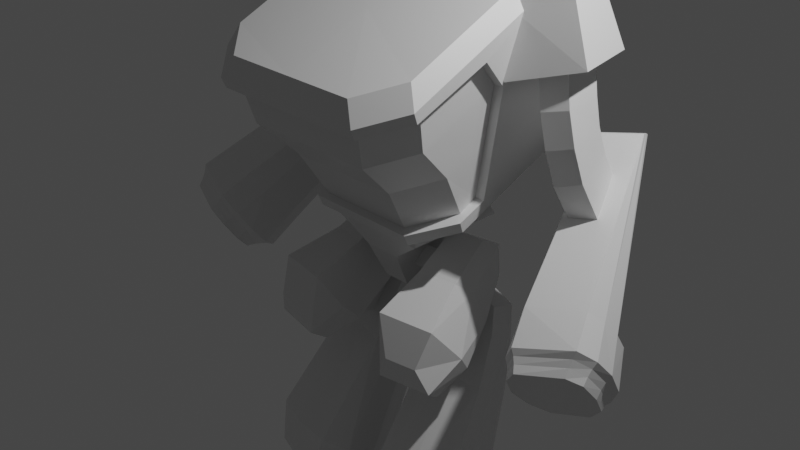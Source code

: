# Source: Robit.blend  (saved by Blender 2.92.15; exported with 4.5.12 LTS)
import bpy
from mathutils import Matrix  # noqa: F401  (used for matrix-valued properties, if any)

bpy.ops.wm.read_factory_settings(use_empty=True)
scene = bpy.context.scene
scene.name = 'Scene'

# ---- collections
col_collection = bpy.data.collections.new('Collection'); scene.collection.children.link(col_collection)

# ---- materials (node trees are filled in below, after node groups)
mat_material = bpy.data.materials.new('Material')
mat_material.alpha_threshold = 0.0
mat_material.use_transparent_shadow = False
mat_material.line_color = (0.0, 0.0, 0.0, 1.0)

# ---- material node trees
mat_material.use_nodes = True; mat_material.node_tree.nodes.clear()
_N = mat_material.node_tree.nodes; _L = mat_material.node_tree.links
n0 = _N.new('ShaderNodeOutputMaterial'); n0.name = 'Material Output'; n0.location = (300, 300)
n1 = _N.new('ShaderNodeBsdfPrincipled'); n1.name = 'Principled BSDF'; n1.location = (10, 300)
n1.distribution = 'GGX'
n1.subsurface_method = 'BURLEY'
n1.inputs[2].default_value = 0.4
n1.inputs[3].default_value = 1.45
n1.inputs[27].default_value = (0.0, 0.0, 0.0, 1.0)
n1.inputs[28].default_value = 1.0
_L.new(n1.outputs[0], n0.inputs[0])
n0.is_active_output = True

# ---- world
world_world = bpy.data.worlds.new('World'); scene.world = world_world
world_world.use_nodes = True; world_world.node_tree.nodes.clear()
_N = world_world.node_tree.nodes; _L = world_world.node_tree.links
n0 = _N.new('ShaderNodeOutputWorld'); n0.name = 'World Output'; n0.location = (300, 300)
n1 = _N.new('ShaderNodeBackground'); n1.name = 'Background'; n1.location = (10, 300)
n1.inputs[0].default_value = (0.05088, 0.05088, 0.05088, 1.0)
_L.new(n1.outputs[0], n0.inputs[0])
n0.is_active_output = True
world_world.color = (0.05088, 0.05088, 0.05088)
world_world.use_sun_shadow = False
world_world.sun_shadow_jitter_overblur = 0.0

# ---- cameras
cam_camera = bpy.data.cameras.new('Camera')
cam_camera.clip_end = 100.0
cam_camera.ortho_scale = 7.314

# ---- lights
light_light = bpy.data.lights.new('Light', 'POINT')
light_light.transmission_factor = 0.0
light_light.energy = 1000.0
light_light.shadow_soft_size = 0.1
light_light.shadow_maximum_resolution = 0.006
light_light.use_absolute_resolution = True

# ---- meshes
me_cube = bpy.data.meshes.new('Cube')
me_cube.from_pydata([(1.169, 0.5189, 2.675), (1.018, 0.135, 0.5062), (0.9763, 1.029, 2.379), (1.233, 0.7411, 2.193), (0.564, 2.421, 3.568), (0.3146, 2.43, 2.511), (0.2114, -0.2356, -0.2706), (0.548, -0.3129, -0.02158), (0.2114, 0.7551, -0.2706), (0.548, 0.8323, -0.02158), (0.482, 0.7634, 0.1437), (0.482, -0.2439, 0.1437), (0.1571, -0.03338, -0.6818), (0.1571, 0.5528, -0.6818), (0.5555, -0.5425, -1.437), (0.6693, -0.813, -0.9958), (0.3625, 0.5348, -0.5376), (0.4045, 0.3665, -0.07714), (1.026, -0.4581, -1.437), (1.013, -0.7514, -0.9958), (0.8323, 0.619, -0.5376), (0.7759, 0.4116, -0.1017), (0.0, 0.7551, -0.2706), (0.0, 0.8323, -0.02158), (0.0, -0.2356, -0.2706), (0.0, -0.3129, -0.02158), (0.0, 0.7634, 0.1437), (0.0, -0.2439, 0.1437), (0.0, 0.5528, -0.6818), (0.0, -0.03338, -0.6818), (1.265e-17, 1.356, 0.8973), (-2.571e-17, -1.329, 1.826), (1.265e-17, -0.4787, 0.1006), (0.0, 0.5189, 2.675), (2.573e-17, 2.43, 2.511), (5.305e-17, 2.421, 3.568), (0.4583, -0.08952, -3.261), (0.5643, -0.7709, -3.059), (0.3485, 0.862, -1.356), (0.3039, 0.4619, -0.7498), (0.9805, -0.01144, -3.263), (1.139, -0.6618, -3.073), (0.7356, 0.9667, -1.294), (0.8731, 0.5106, -0.8697), (0.3697, -0.2285, -1.229), (0.474, -0.7097, -0.604), (1.091, -0.09914, -1.229), (1.083, -0.6035, -0.6133), (0.3172, 0.6359, -1.968), (0.335, -0.02192, -1.587), (0.8801, 0.7409, -1.958), (1.067, 0.1196, -1.598), (0.311, 0.1218, -3.036), (1.271, -0.6006, -2.588), (0.3944, -0.7866, -2.581), (1.04, 0.2455, -3.027), (0.4174, -1.525, -4.14), (0.4334, -0.9295, -3.392), (0.09339, 0.281, -4.14), (0.2468, 0.1102, -3.392), (1.567, -1.319, -4.14), (1.345, -0.766, -3.392), (1.243, 0.4872, -4.14), (1.158, 0.2737, -3.392), (0.3813, -1.615, -3.999), (0.0281, 0.3532, -3.999), (1.279, 0.5776, -3.999), (1.632, -1.391, -3.999), (0.7256, -0.704, -3.572), (0.6919, -0.5696, -2.513), (0.6818, -0.1949, -3.621), (0.648, -0.06048, -2.562), (0.9712, -0.6123, -3.572), (0.9374, -0.4778, -2.513), (0.9273, -0.1031, -3.621), (0.8936, 0.03128, -2.562), (0.4826, 0.6403, -1.5), (0.7172, -0.6672, -1.181), (0.469, 0.7164, -1.177), (0.7036, -0.5911, -0.8586), (0.6643, 0.6728, -1.496), (0.8989, -0.6347, -1.177), (0.6507, 0.7489, -1.174), (0.8852, -0.5586, -0.8551), (2.134, -0.6853, -0.2422), (1.437, 1.264, 1.004), (2.106, -0.05767, -1.064), (1.483, 1.347, 0.4187), (2.695, -0.5108, -0.09241), (1.874, 1.387, 1.086), (2.48, 0.4595, -0.6204), (1.787, 1.464, 0.4908), (2.276, -0.2513, -1.069), (2.245, -0.7749, -0.4198), (2.62, -0.1262, -1.0), (2.681, -0.6256, -0.3211), (1.225, 0.1098, 1.733), (1.004, 0.1776, 2.467), (1.009, 1.076, 1.733), (0.8381, 0.9204, 2.467), (1.917, 0.3816, 1.934), (1.66, 0.448, 2.59), (1.751, 1.124, 1.934), (1.542, 0.9756, 2.59), (1.787, 0.4604, 0.4504), (1.383, 0.3703, 1.959), (1.669, 0.9873, 0.4504), (1.266, 0.8971, 1.959), (2.057, 0.5274, 0.5237), (1.654, 0.4373, 2.032), (1.939, 1.054, 0.5237), (1.536, 0.9641, 2.032), (0.05917, 0.03752, -0.4476), (0.05917, 0.2025, -0.2826), (0.05917, 0.2025, -0.6125), (0.05917, 0.3674, -0.4476), (0.462, 0.03752, -0.4476), (0.462, 0.2025, -0.2826), (0.462, 0.2025, -0.6125), (0.462, 0.3674, -0.4476), (1.272, -0.1742, 1.991), (0.5723, 2.541, 3.519), (5.305e-17, 2.541, 3.519), (-2.571e-17, -1.404, 1.6), (1.29, 0.5893, 2.513), (1.0, 1.356, 0.8973), (-5.305e-17, 1.41, 1.379), (-1.49e-08, -0.5306, 0.22), (-2.571e-17, -1.358, 1.494), (0.774, 1.41, 1.381), (-2.571e-17, -1.256, 1.537), (1.265e-17, -0.4547, 0.2522), (1.162, -0.1742, 1.991), (0.9089, 0.135, 0.5062), (0.7914, -1.329, 1.826), (1.169, -0.9682, 1.982), (1.0, -0.1255, 0.254), (0.6234, -0.4787, 0.1006), (0.9132, -1.404, 1.6), (1.29, -1.045, 1.756), (1.013, -0.1744, 0.3706), (0.6325, -0.5306, 0.22), (1.278, -0.997, 1.645), (0.9034, -1.358, 1.494), (0.8209, -1.256, 1.537), (1.183, -0.8816, 1.693), (0.5571, -0.4547, 0.2522), (0.9247, -0.0821, 0.4097), (0.4591, 2.421, 3.238), (2.912e-17, 2.421, 3.23), (1.207, 0.1258, 1.681), (-3.489e-17, -1.146, 1.124), (1.098, 0.1258, 1.681), (0.7537, -1.146, 1.124), (1.118, -0.7726, 1.281), (1.108, 1.07, 1.499), (0.3947, 2.526, 2.976), (5.568e-17, 2.526, 2.976), (1.021, -0.371, 0.8896), (1.113, 0.1304, 1.094), (0.8769, 1.247, 1.783), (-1.308e-18, -0.7441, 0.7325), (1.003, 0.1304, 1.094), (0.6554, -0.7441, 0.7325), (1.29, -0.2279, 2.134), (1.169, -0.2247, 2.328), (-1.286e-17, -0.4049, 2.25), (0.389, -0.3131, -3.264), (0.2752, 0.6736, -1.156), (0.854, 0.8186, -1.158), (1.143, -0.2102, -3.227), (1.032, 0.5041, -1.814), (0.2465, 0.3607, -1.813), (0.159, -0.249, -2.899), (1.296, -0.02608, -2.901), (0.428, -0.6064, -3.206), (0.2595, 0.6316, -0.7654), (0.8919, 0.7733, -0.9359), (1.195, -0.4638, -3.164), (1.08, 0.3213, -1.71), (0.2678, 0.1615, -1.701), (0.2046, -0.5661, -2.719), (1.372, -0.3689, -2.722), (0.5386, 0.9474, -1.325), (0.4748, 0.5355, -0.6912), (0.6965, 0.02979, -3.29), (0.8493, -0.7486, -3.081), (0.6941, 0.06843, -1.583), (0.5874, 0.7537, -1.984), (0.8438, -0.7489, -2.569), (0.6724, 0.2339, -3.114), (0.5738, 0.7271, -1.133), (0.4535, 0.7209, -0.6925), (0.3392, 0.2769, -1.136), (0.7976, 0.8879, -1.558), (0.3357, 0.8334, -1.59), (0.9709, 0.3899, -1.103), (0.9238, 0.6956, -1.415), (0.264, 0.5567, -1.416), (0.9983, 0.6134, -1.202), (0.2858, 0.4109, -1.243), (0.565, 0.887, -1.613), (0.5444, 0.3067, -1.096), (1.716, 0.2862, 0.8246), (1.535, 0.2526, 1.501), (1.424, 0.7805, 1.483), (1.564, 0.7944, 0.9253), (1.695, 0.8466, 1.552), (1.828, 0.863, 1.018), (1.806, 0.3187, 1.571), (1.98, 0.3549, 0.9177), (1.631, 0.2379, 1.164), (1.5, 0.7559, 1.205), (1.767, 0.8233, 1.287), (1.899, 0.3053, 1.246), (0.3541, -0.6281, -3.191), (0.5245, -0.8351, -3.009), (1.212, -0.1749, -3.218), (1.02, 0.06025, -3.259), (0.6839, 0.1091, -3.288), (0.8622, -0.8096, -3.036), (0.3949, -0.03551, -3.255), (0.3111, -0.3061, -3.258), (1.272, -0.4595, -3.146), (1.199, -0.7099, -3.029), (0.7769, -0.2383, -3.268), (0.3817, -0.2868, -3.171), (0.8322, -0.5436, -3.187), (0.4207, -0.58, -3.114), (1.135, -0.1839, -3.135), (1.188, -0.4375, -3.071), (0.6892, 0.05612, -3.198), (0.842, -0.7222, -2.989), (0.557, -0.7446, -2.966), (0.9732, 0.01489, -3.17), (0.451, -0.0632, -3.168), (1.131, -0.6354, -2.98), (0.5383, -0.7725, -1.27), (0.3679, 0.5034, -0.1813), (0.8376, 0.5877, -0.1813), (1.122, -0.6677, -1.27), (1.186, -0.2869, -0.9985), (0.3765, -0.4482, -1.015), (0.4517, -0.1438, -0.3673), (0.97, 0.293, -0.9046), (0.3465, 0.1811, -0.9046), (0.8668, -0.06981, -0.378), (0.9221, 0.1331, -0.5304), (0.3906, 0.02655, -0.57), (1.921, -0.4681, -0.662), (1.368, 1.28, 0.8857), (2.69, 0.0685, -0.1905), (1.828, 1.417, 0.9635), (2.068, -0.5743, -0.794), (2.812, -0.3318, -0.6098), (1.393, 1.234, 0.7156), (2.647, 0.2482, -0.4132), (2.771, -0.1818, -0.8288), (1.938, -0.2812, -0.8894), (1.843, 1.384, 0.8065), (2.133, -0.3998, -0.974), (2.642, 0.1397, -0.9602), (1.942, 0.3165, -0.6578), (2.795, 0.01999, -0.7056), (1.407, 1.247, 0.5482), (2.359, 0.4337, -0.6215), (1.342, 1.346, 0.9518), (1.85, 1.481, 1.049), (2.841, -0.1773, -0.4223), (2.509, 0.1985, -0.3703), (2.599, 0.06128, -0.1867), (1.832, 1.396, 0.6406), (1.859, 1.442, 1.074), (2.119, -0.7136, -0.582), (1.381, 1.311, 0.9833), (2.804, -0.3539, -0.2209), (2.788, -0.504, -0.405), (1.994, -0.5928, -0.4539), (1.874, -0.2756, -0.2262), (2.002, -0.3766, -0.01243), (2.557, -0.2123, 0.1021), (2.646, -0.07473, -0.022), (2.69, 0.0685, -0.1905), (1.836, -0.1211, -0.3549), (1.794, 0.07212, -0.5132), (2.62, -0.02998, -0.9743), (2.216, -0.1792, -1.053), (2.208, -0.7292, -0.3588), (2.678, -0.5733, -0.2424), (2.809, -0.2736, -0.54), (2.766, -0.1081, -0.7792), (2.069, -0.3507, -0.9329), (2.024, -0.5272, -0.7401), (2.082, -0.6591, -0.534), (2.781, -0.4443, -0.3392), (2.162, -0.1172, -1.051), (2.173, -0.6997, -0.3023), (2.626, 0.0547, -0.9608), (2.682, -0.536, -0.1697), (2.817, -0.2241, -0.4802), (2.773, -0.04367, -0.7398), (2.008, -0.3123, -0.9054), (1.977, -0.4926, -0.6978), (2.043, -0.6198, -0.493), (2.785, -0.3961, -0.2805)], [], [(1, 140, 136, 125), (141, 127, 32, 137), (122, 35, 4, 121), (157, 149, 148, 156), (2, 148, 121, 124), (22, 23, 9, 8), (8, 9, 7, 6), (25, 7, 11, 27), (7, 9, 10, 11), (28, 13, 12, 29), (8, 6, 12, 13), (22, 8, 13, 28), (248, 243, 17, 238), (238, 17, 21, 239), (241, 47, 19, 240), (240, 19, 15, 237), (44, 46, 18, 14), (47, 45, 15, 19), (6, 24, 29, 12), (9, 23, 26, 10), (10, 26, 27, 11), (6, 7, 25, 24), (160, 129, 5, 156), (164, 165, 135, 139), (138, 134, 31, 123), (200, 193, 39, 176), (192, 184, 43, 177), (182, 53, 224, 223), (186, 37, 233, 232), (190, 55, 218, 219), (189, 54, 216, 220), (246, 243, 45, 47), (245, 244, 46, 44), (247, 246, 47, 241), (237, 15, 45, 242), (202, 193, 49, 187), (201, 194, 50, 188), (199, 196, 51, 179), (181, 54, 49, 180), (215, 216, 54, 181), (187, 49, 54, 189), (188, 50, 55, 190), (179, 51, 53, 182), (64, 57, 59, 65), (65, 59, 63, 66), (66, 63, 61, 67), (67, 61, 57, 64), (58, 62, 60, 56), (63, 59, 57, 61), (60, 67, 64, 56), (62, 66, 67, 60), (58, 65, 66, 62), (56, 64, 65, 58), (68, 69, 71, 70), (70, 71, 75, 74), (74, 75, 73, 72), (72, 73, 69, 68), (116, 117, 113, 112), (76, 77, 79, 78), (78, 79, 83, 82), (82, 83, 81, 80), (80, 81, 77, 76), (114, 115, 119, 118), (284, 255, 264), (262, 87, 91, 265), (281, 272, 89, 280), (280, 89, 85, 279), (286, 285, 94, 92), (272, 274, 85, 89), (273, 276, 95, 93), (291, 286, 92, 260), (294, 288, 95, 276), (288, 287, 93, 95), (96, 97, 99, 98), (98, 99, 103, 102), (102, 103, 101, 100), (100, 101, 97, 96), (98, 102, 100, 96), (103, 99, 97, 101), (204, 105, 107, 205), (205, 107, 111, 207), (207, 111, 109, 209), (209, 109, 105, 204), (114, 118, 116, 112), (119, 115, 113, 117), (140, 1, 133, 147), (33, 0, 4, 35), (149, 122, 121, 148), (152, 132, 145, 154), (159, 1, 125, 155), (30, 125, 136, 137, 32), (128, 143, 138, 123), (127, 141, 146, 131), (153, 144, 130, 151), (120, 142, 145, 132), (143, 128, 130, 144), (150, 120, 132, 152), (143, 144, 145, 142), (134, 138, 139, 135), (163, 146, 147, 158), (136, 140, 141, 137), (142, 139, 138, 143), (140, 147, 146, 141), (165, 166, 31, 134, 135), (125, 30, 126, 129), (155, 125, 129, 160), (144, 153, 154, 145), (159, 150, 152, 162), (163, 153, 151, 161), (120, 150, 3), (162, 152, 154, 158), (129, 126, 34, 5), (34, 157, 156, 5), (133, 162, 158, 147), (146, 163, 161, 131), (1, 159, 162, 133), (153, 163, 158, 154), (150, 159, 155, 3), (0, 33, 166, 165), (160, 156, 148, 2), (124, 0, 165, 164), (124, 164, 120, 3), (2, 124, 3), (142, 120, 164, 139), (0, 124, 121, 4), (3, 155, 160, 2), (50, 171, 174, 55), (221, 222, 173, 52), (52, 173, 172, 48), (194, 197, 171, 50), (175, 167, 226, 228), (55, 174, 217, 218), (183, 191, 169, 42), (195, 198, 168, 38), (171, 179, 182, 174), (222, 215, 181, 173), (173, 181, 180, 172), (197, 199, 179, 171), (41, 186, 232, 236), (174, 182, 223, 217), (191, 192, 177, 169), (198, 200, 176, 168), (168, 176, 192, 191), (185, 40, 234, 231), (38, 168, 191, 183), (170, 178, 230, 229), (48, 188, 190, 52), (51, 187, 189, 53), (195, 201, 188, 48), (196, 202, 187, 51), (53, 189, 220, 224), (52, 190, 219, 221), (36, 185, 231, 235), (176, 39, 184, 192), (43, 184, 202, 196), (38, 183, 201, 195), (172, 180, 200, 198), (169, 177, 199, 197), (48, 172, 198, 195), (42, 169, 197, 194), (177, 43, 196, 199), (183, 42, 194, 201), (184, 39, 193, 202), (180, 49, 193, 200), (108, 210, 203, 104), (214, 209, 204, 211), (110, 208, 210, 108), (213, 207, 209, 214), (106, 206, 208, 110), (212, 205, 207, 213), (104, 203, 206, 106), (211, 204, 205, 212), (203, 211, 212, 206), (206, 212, 213, 208), (208, 213, 214, 210), (210, 214, 211, 203), (175, 37, 216, 215), (170, 40, 218, 217), (40, 185, 219, 218), (37, 186, 220, 216), (36, 167, 222, 221), (178, 170, 217, 223), (167, 175, 215, 222), (41, 178, 223, 224), (185, 36, 221, 219), (186, 41, 224, 220), (227, 232, 233, 228), (231, 225, 226, 235), (225, 227, 228, 226), (229, 230, 227, 225), (234, 229, 225, 231), (230, 236, 232, 227), (37, 175, 228, 233), (178, 41, 236, 230), (167, 36, 235, 226), (40, 170, 229, 234), (14, 237, 242, 44), (244, 247, 241, 46), (18, 240, 237, 14), (46, 241, 240, 18), (16, 238, 239, 20), (245, 248, 238, 16), (44, 242, 248, 245), (20, 239, 247, 244), (239, 21, 246, 247), (16, 20, 244, 245), (21, 17, 243, 246), (242, 45, 243, 248), (290, 289, 254, 257), (293, 292, 253, 273), (260, 257, 254, 253), (259, 255, 250, 252), (269, 259, 252, 270), (274, 266, 250, 85), (269, 271, 259), (271, 264, 255, 259), (92, 94, 257, 260), (285, 290, 257, 94), (292, 291, 260, 253), (283, 250, 255, 284), (262, 265, 90, 261, 86), (90, 256, 263, 261), (90, 265, 269, 256), (252, 250, 266, 267), (251, 270, 252, 267, 282), (91, 87, 264, 271), (256, 251, 268, 263), (258, 262, 86), (256, 269, 270, 251), (249, 283, 284, 258), (249, 277, 278, 283), (265, 91, 271, 269), (283, 278, 250), (287, 293, 273, 93), (289, 294, 276, 254), (253, 254, 276, 273), (267, 266, 274, 272), (282, 267, 272, 281), (88, 280, 279, 84), (275, 281, 280, 88), (268, 282, 281, 275), (268, 251, 282), (84, 279, 278, 277), (85, 250, 278, 279), (258, 284, 262), (262, 284, 264, 87), (299, 304, 294, 289), (296, 303, 293, 287), (302, 301, 291, 292), (297, 300, 290, 285), (303, 302, 292, 293), (300, 299, 289, 290), (298, 296, 287, 288), (304, 298, 288, 294), (301, 295, 286, 291), (295, 297, 285, 286), (86, 261, 297, 295), (258, 86, 295, 301), (275, 88, 298, 304), (88, 84, 296, 298), (263, 268, 299, 300), (277, 249, 302, 303), (261, 263, 300, 297), (249, 258, 301, 302), (84, 277, 303, 296), (268, 275, 304, 299)])
_uv = me_cube.uv_layers.new(name='UVMap')
_uv.uv.foreach_set('vector', [0.3895, 0.5147, 0.3895, 0.6635, 0.375, 0.7019, 0.375, 0.5, 0.3896, 0.7913, 0.3897, 0.8609, 0.375, 0.875, 0.375, 0.7971, 0.6029, 0.375, 0.6247, 0.375, 0.6258, 0.5, 0.6029, 0.5, 0.4599, 0.375, 0.5449, 0.375, 0.5449, 0.5, 0.4599, 0.5, 0.5422, 0.5, 0.5449, 0.5, 0.6029, 0.5, 0.6029, 0.5, 0.375, 0.375, 0.625, 0.375, 0.625, 0.5, 0.375, 0.5, 0.375, 0.5, 0.625, 0.5, 0.625, 0.75, 0.375, 0.75, 0.625, 0.875, 0.625, 0.75, 0.625, 0.75, 0.625, 0.875, 0.625, 0.75, 0.625, 0.5, 0.625, 0.5, 0.625, 0.75, 0.25, 0.5, 0.375, 0.5, 0.375, 0.75, 0.25, 0.75, 0.375, 0.5, 0.375, 0.75, 0.375, 0.75, 0.375, 0.5, 0.375, 0.375, 0.375, 0.5, 0.375, 0.5, 0.375, 0.375, 0.5, 0.125, 0.625, 0.125, 0.625, 0.25, 0.5, 0.25, 0.5, 0.25, 0.625, 0.25, 0.625, 0.5, 0.5, 0.5, 0.5, 0.75, 0.625, 0.75, 0.625, 0.75, 0.5, 0.75, 0.5, 0.75, 0.625, 0.75, 0.625, 1.0, 0.5, 1.0, 0.125, 0.75, 0.375, 0.75, 0.375, 0.75, 0.125, 0.75, 0.625, 0.75, 0.875, 0.75, 0.875, 0.75, 0.625, 0.75, 0.375, 0.75, 0.375, 0.875, 0.375, 0.875, 0.375, 0.75, 0.625, 0.5, 0.625, 0.375, 0.625, 0.375, 0.625, 0.5, 0.625, 0.5, 0.75, 0.5, 0.75, 0.75, 0.625, 0.75, 0.375, 0.75, 0.625, 0.75, 0.625, 0.875, 0.375, 0.875, 0.4533, 0.5, 0.3645, 0.5, 0.375, 0.5, 0.4599, 0.5, 0.6029, 0.6005, 0.6365, 0.5936, 0.6338, 0.6872, 0.6029, 0.7011, 0.6029, 0.7865, 0.63, 0.7823, 0.625, 0.875, 0.6029, 0.875, 0.5625, 0.217, 0.6253, 0.2171, 0.625, 0.25, 0.5625, 0.25, 0.5625, 0.375, 0.625, 0.375, 0.625, 0.5, 0.5625, 0.5, 0.5625, 0.75, 0.625, 0.75, 0.625, 0.75, 0.5625, 0.75, 0.6089, 0.8743, 0.6087, 0.9726, 0.6087, 0.9726, 0.6089, 0.8743, 0.25, 0.75, 0.375, 0.75, 0.375, 0.75, 0.25, 0.75, 0.75, 0.75, 0.875, 0.75, 0.875, 0.75, 0.75, 0.75, 0.625, 0.625, 0.875, 0.625, 0.875, 0.75, 0.625, 0.75, 0.125, 0.625, 0.375, 0.625, 0.375, 0.75, 0.125, 0.75, 0.5, 0.625, 0.625, 0.625, 0.625, 0.75, 0.5, 0.75, 0.5, 0.0, 0.625, 0.0, 0.625, 0.0, 0.5, 0.0, 0.75, 0.533, 0.8733, 0.533, 0.8707, 0.5845, 0.75, 0.5845, 0.25, 0.533, 0.375, 0.533, 0.375, 0.5845, 0.25, 0.5845, 0.5625, 0.533, 0.6285, 0.533, 0.6339, 0.5845, 0.5625, 0.5845, 0.5625, 0.0, 0.625, 0.0, 0.6257, 0.1658, 0.5625, 0.1655, 0.5625, 0.0, 0.625, 0.0, 0.625, 0.0, 0.5625, 0.0, 0.75, 0.5845, 0.8707, 0.5845, 0.875, 0.75, 0.75, 0.75, 0.25, 0.5845, 0.375, 0.5845, 0.375, 0.75, 0.25, 0.75, 0.5625, 0.5845, 0.6339, 0.5845, 0.625, 0.75, 0.5625, 0.75, 0.375, 0.0, 0.625, 0.0, 0.625, 0.25, 0.375, 0.25, 0.375, 0.25, 0.625, 0.25, 0.625, 0.5, 0.375, 0.5, 0.375, 0.5, 0.625, 0.5, 0.625, 0.75, 0.375, 0.75, 0.375, 0.75, 0.625, 0.75, 0.625, 1.0, 0.375, 1.0, 0.125, 0.5, 0.375, 0.5, 0.375, 0.75, 0.125, 0.75, 0.625, 0.5, 0.875, 0.5, 0.875, 0.75, 0.625, 0.75, 0.375, 0.75, 0.375, 0.75, 0.375, 1.0, 0.375, 1.0, 0.375, 0.5, 0.375, 0.5, 0.375, 0.75, 0.375, 0.75, 0.375, 0.25, 0.375, 0.25, 0.375, 0.5, 0.375, 0.5, 0.375, 0.0, 0.375, 0.0, 0.375, 0.25, 0.375, 0.25, 0.375, 0.0, 0.625, 0.0, 0.625, 0.25, 0.375, 0.25, 0.375, 0.25, 0.625, 0.25, 0.625, 0.5, 0.375, 0.5, 0.375, 0.5, 0.625, 0.5, 0.625, 0.75, 0.375, 0.75, 0.375, 0.75, 0.625, 0.75, 0.625, 1.0, 0.375, 1.0, 0.375, 0.0, 0.625, 0.0, 0.625, 0.25, 0.375, 0.25, 0.375, 0.0, 0.625, 0.0, 0.625, 0.25, 0.375, 0.25, 0.375, 0.25, 0.625, 0.25, 0.625, 0.5, 0.375, 0.5, 0.375, 0.5, 0.625, 0.5, 0.625, 0.75, 0.375, 0.75, 0.375, 0.75, 0.625, 0.75, 0.625, 1.0, 0.375, 1.0, 0.375, 0.5, 0.625, 0.5, 0.625, 0.75, 0.375, 0.75, 0.4435, 0.1704, 0.6103, 0.141, 0.6046, 0.1955, 0.492, 0.3284, 0.5989, 0.3115, 0.5989, 0.5, 0.4144, 0.5007, 0.4222, 0.7031, 0.6233, 0.734, 0.625, 0.75, 0.4225, 0.75, 0.4225, 0.75, 0.625, 0.75, 0.625, 0.9732, 0.4225, 0.9891, 0.375, 0.25, 0.375, 0.5, 0.375, 0.5, 0.375, 0.25, 0.6233, 0.734, 0.8611, 0.7335, 0.8482, 0.75, 0.625, 0.75, 0.125, 0.6958, 0.375, 0.6958, 0.375, 0.75, 0.125, 0.75, 0.375, 0.1792, 0.375, 0.25, 0.375, 0.25, 0.375, 0.1792, 0.375, 0.6958, 0.375, 0.75, 0.375, 0.75, 0.375, 0.6958, 0.375, 0.75, 0.375, 1.0, 0.375, 1.0, 0.375, 0.75, 0.375, 0.0, 0.625, 0.0, 0.625, 0.25, 0.375, 0.25, 0.375, 0.25, 0.625, 0.25, 0.625, 0.5, 0.375, 0.5, 0.375, 0.5, 0.625, 0.5, 0.625, 0.75, 0.375, 0.75, 0.375, 0.75, 0.625, 0.75, 0.625, 1.0, 0.375, 1.0, 0.125, 0.5, 0.375, 0.5, 0.375, 0.75, 0.125, 0.75, 0.625, 0.5, 0.875, 0.5, 0.875, 0.75, 0.625, 0.75, 0.5417, 0.0, 0.625, 0.0, 0.625, 0.25, 0.5417, 0.25, 0.5417, 0.25, 0.625, 0.25, 0.625, 0.5, 0.5417, 0.5, 0.5417, 0.5, 0.625, 0.5, 0.625, 0.75, 0.5417, 0.75, 0.5417, 0.75, 0.625, 0.75, 0.625, 1.0, 0.5417, 1.0, 0.125, 0.5, 0.375, 0.5, 0.375, 0.75, 0.125, 0.75, 0.625, 0.5, 0.875, 0.5, 0.875, 0.75, 0.625, 0.75, 0.3895, 0.6635, 0.3895, 0.5147, 0.3895, 0.5147, 0.3895, 0.652, 0.75, 0.5, 0.6392, 0.5, 0.6258, 0.5, 0.75, 0.5, 0.5449, 0.375, 0.6029, 0.375, 0.6029, 0.5, 0.5449, 0.5, 0.5378, 0.5147, 0.5884, 0.5147, 0.5884, 0.6488, 0.5378, 0.6496, 0.4636, 0.5147, 0.3895, 0.5147, 0.375, 0.5, 0.4599, 0.5, 0.25, 0.5, 0.375, 0.5, 0.375, 0.7019, 0.3279, 0.75, 0.25, 0.75, 0.5882, 0.8632, 0.5885, 0.7834, 0.6029, 0.7865, 0.6029, 0.875, 0.3897, 0.8609, 0.3896, 0.7913, 0.3896, 0.7949, 0.3897, 0.8609, 0.5377, 0.788, 0.5883, 0.7857, 0.5882, 0.8632, 0.5377, 0.8626, 0.5884, 0.5147, 0.5885, 0.6626, 0.5884, 0.6488, 0.5884, 0.5147, 0.5885, 0.7834, 0.5882, 0.8632, 0.5882, 0.8632, 0.5883, 0.7857, 0.5378, 0.5147, 0.5884, 0.5147, 0.5884, 0.5147, 0.5378, 0.5147, 0.5885, 0.7834, 0.5883, 0.7857, 0.5884, 0.6488, 0.5885, 0.6626, 0.63, 0.7823, 0.6029, 0.7865, 0.6029, 0.7011, 0.6338, 0.6872, 0.4637, 0.7915, 0.3896, 0.7949, 0.3895, 0.652, 0.4636, 0.6508, 0.375, 0.7019, 0.3895, 0.6635, 0.3896, 0.7913, 0.375, 0.7971, 0.5885, 0.6626, 0.6029, 0.7011, 0.6029, 0.7865, 0.5885, 0.7834, 0.3895, 0.6635, 0.3895, 0.652, 0.3896, 0.7949, 0.3896, 0.7913, 0.6365, 0.5936, 0.75, 0.6151, 0.75, 0.7301, 0.6704, 0.7355, 0.6338, 0.6872, 0.375, 0.5, 0.25, 0.5, 0.25, 0.5, 0.3645, 0.5, 0.4599, 0.5, 0.375, 0.5, 0.3645, 0.5, 0.4533, 0.5, 0.5883, 0.7857, 0.5377, 0.788, 0.5378, 0.6496, 0.5884, 0.6488, 0.4636, 0.5147, 0.5378, 0.5147, 0.5378, 0.5147, 0.4636, 0.5147, 0.4637, 0.7915, 0.5377, 0.788, 0.5377, 0.8626, 0.4637, 0.8617, 0.5884, 0.5147, 0.5378, 0.5147, 0.5578, 0.5, 0.4636, 0.5147, 0.5378, 0.5147, 0.5378, 0.6496, 0.4636, 0.6508, 0.3645, 0.5, 0.25, 0.5, 0.25, 0.5, 0.375, 0.5, 0.375, 0.375, 0.4599, 0.375, 0.4599, 0.5, 0.375, 0.5, 0.3895, 0.5147, 0.4636, 0.5147, 0.4636, 0.6508, 0.3895, 0.652, 0.3896, 0.7949, 0.4637, 0.7915, 0.4637, 0.8617, 0.3897, 0.8609, 0.3895, 0.5147, 0.4636, 0.5147, 0.4636, 0.5147, 0.3895, 0.5147, 0.5377, 0.788, 0.4637, 0.7915, 0.4636, 0.6508, 0.5378, 0.6496, 0.5378, 0.5147, 0.4636, 0.5147, 0.4599, 0.5, 0.5578, 0.5, 0.6392, 0.5, 0.75, 0.5, 0.75, 0.6151, 0.6365, 0.5936, 0.4533, 0.5, 0.4599, 0.5, 0.5449, 0.5, 0.5422, 0.5, 0.6029, 0.5, 0.6392, 0.5, 0.6365, 0.5936, 0.6029, 0.6005, 0.6029, 0.5, 0.6029, 0.6005, 0.5884, 0.5147, 0.5578, 0.5, 0.5422, 0.5, 0.6029, 0.5, 0.5578, 0.5, 0.5885, 0.6626, 0.5884, 0.5147, 0.6029, 0.6005, 0.6029, 0.7011, 0.6392, 0.5, 0.6029, 0.5, 0.6029, 0.5, 0.6258, 0.5, 0.5578, 0.5, 0.4599, 0.5, 0.4533, 0.5, 0.5422, 0.5, 0.375, 0.5845, 0.5, 0.5845, 0.5, 0.75, 0.375, 0.75, 0.375, 0.0, 0.5, 0.0, 0.5, 0.0, 0.375, 0.0, 0.375, 0.0, 0.5, 0.0, 0.5, 0.1655, 0.375, 0.1655, 0.375, 0.533, 0.5, 0.533, 0.5, 0.5845, 0.375, 0.5845, 0.5596, 0.9788, 0.5024, 0.9782, 0.5024, 0.9782, 0.5596, 0.9788, 0.375, 0.75, 0.5, 0.75, 0.5, 0.75, 0.375, 0.75, 0.375, 0.375, 0.5, 0.375, 0.5, 0.5, 0.375, 0.5, 0.375, 0.217, 0.5, 0.217, 0.5, 0.25, 0.375, 0.25, 0.5, 0.5845, 0.5625, 0.5845, 0.5625, 0.75, 0.5, 0.75, 0.5, 0.0, 0.5625, 0.0, 0.5625, 0.0, 0.5, 0.0, 0.5, 0.0, 0.5625, 0.0, 0.5625, 0.1655, 0.5, 0.1655, 0.5, 0.533, 0.5625, 0.533, 0.5625, 0.5845, 0.5, 0.5845, 0.6069, 0.7761, 0.6089, 0.8743, 0.6089, 0.8743, 0.6069, 0.7761, 0.5, 0.75, 0.5625, 0.75, 0.5625, 0.75, 0.5, 0.75, 0.5, 0.375, 0.5625, 0.375, 0.5625, 0.5, 0.5, 0.5, 0.5, 0.217, 0.5625, 0.217, 0.5625, 0.25, 0.5, 0.25, 0.5, 0.25, 0.5625, 0.25, 0.5625, 0.375, 0.5, 0.375, 0.401, 0.8753, 0.4105, 0.7798, 0.4105, 0.7798, 0.401, 0.8753, 0.375, 0.25, 0.5, 0.25, 0.5, 0.375, 0.375, 0.375, 0.5042, 0.77, 0.5588, 0.7709, 0.5588, 0.7709, 0.5042, 0.77, 0.125, 0.5845, 0.25, 0.5845, 0.25, 0.75, 0.125, 0.75, 0.6339, 0.5845, 0.75, 0.5845, 0.75, 0.75, 0.625, 0.75, 0.125, 0.533, 0.25, 0.533, 0.25, 0.5845, 0.125, 0.5845, 0.6285, 0.533, 0.75, 0.533, 0.75, 0.5845, 0.6339, 0.5845, 0.625, 0.75, 0.75, 0.75, 0.75, 0.75, 0.625, 0.75, 0.125, 0.75, 0.25, 0.75, 0.25, 0.75, 0.125, 0.75, 0.4107, 0.9694, 0.401, 0.8753, 0.401, 0.8753, 0.4107, 0.9694, 0.5625, 0.25, 0.625, 0.25, 0.625, 0.375, 0.5625, 0.375, 0.625, 0.5, 0.75, 0.5, 0.75, 0.533, 0.6285, 0.533, 0.125, 0.5, 0.25, 0.5, 0.25, 0.533, 0.125, 0.533, 0.5, 0.1655, 0.5625, 0.1655, 0.5625, 0.217, 0.5, 0.217, 0.5, 0.5, 0.5625, 0.5, 0.5625, 0.533, 0.5, 0.533, 0.375, 0.1655, 0.5, 0.1655, 0.5, 0.217, 0.375, 0.217, 0.375, 0.5, 0.5, 0.5, 0.5, 0.533, 0.375, 0.533, 0.5625, 0.5, 0.625, 0.5, 0.6285, 0.533, 0.5625, 0.533, 0.25, 0.5, 0.375, 0.5, 0.375, 0.533, 0.25, 0.533, 0.75, 0.5, 0.875, 0.5, 0.8733, 0.533, 0.75, 0.533, 0.5625, 0.1655, 0.6257, 0.1658, 0.6253, 0.2171, 0.5625, 0.217, 0.375, 0.75, 0.4583, 0.75, 0.4583, 1.0, 0.375, 1.0, 0.5, 0.75, 0.5417, 0.75, 0.5417, 1.0, 0.5, 1.0, 0.375, 0.5, 0.4583, 0.5, 0.4583, 0.75, 0.375, 0.75, 0.5, 0.5, 0.5417, 0.5, 0.5417, 0.75, 0.5, 0.75, 0.375, 0.25, 0.4583, 0.25, 0.4583, 0.5, 0.375, 0.5, 0.5, 0.25, 0.5417, 0.25, 0.5417, 0.5, 0.5, 0.5, 0.375, 0.0, 0.4583, 0.0, 0.4583, 0.25, 0.375, 0.25, 0.5, 0.0, 0.5417, 0.0, 0.5417, 0.25, 0.5, 0.25, 0.4583, 0.0, 0.5, 0.0, 0.5, 0.25, 0.4583, 0.25, 0.4583, 0.25, 0.5, 0.25, 0.5, 0.5, 0.4583, 0.5, 0.4583, 0.5, 0.5, 0.5, 0.5, 0.75, 0.4583, 0.75, 0.4583, 0.75, 0.5, 0.75, 0.5, 1.0, 0.4583, 1.0, 0.5596, 0.9788, 0.6087, 0.9726, 0.625, 1.0, 0.5625, 1.0, 0.5042, 0.77, 0.4105, 0.7798, 0.375, 0.75, 0.5, 0.75, 0.4105, 0.7798, 0.401, 0.8753, 0.375, 0.875, 0.375, 0.75, 0.6087, 0.9726, 0.6089, 0.8743, 0.625, 0.875, 0.625, 1.0, 0.4107, 0.9694, 0.5024, 0.9782, 0.5, 1.0, 0.375, 1.0, 0.5588, 0.7709, 0.5042, 0.77, 0.5, 0.75, 0.5625, 0.75, 0.5024, 0.9782, 0.5596, 0.9788, 0.5625, 1.0, 0.5, 1.0, 0.6069, 0.7761, 0.5588, 0.7709, 0.5625, 0.75, 0.625, 0.75, 0.401, 0.8753, 0.4107, 0.9694, 0.375, 1.0, 0.375, 0.875, 0.6089, 0.8743, 0.6069, 0.7761, 0.625, 0.75, 0.625, 0.875, 0.5625, 0.875, 0.6089, 0.8743, 0.6087, 0.9726, 0.5596, 0.9788, 0.401, 0.8753, 0.5, 0.875, 0.5024, 0.9782, 0.4107, 0.9694, 0.5, 0.875, 0.5625, 0.875, 0.5596, 0.9788, 0.5024, 0.9782, 0.5042, 0.77, 0.5588, 0.7709, 0.5625, 0.875, 0.5, 0.875, 0.4105, 0.7798, 0.5042, 0.77, 0.5, 0.875, 0.401, 0.8753, 0.5588, 0.7709, 0.6069, 0.7761, 0.6089, 0.8743, 0.5625, 0.875, 0.6087, 0.9726, 0.5596, 0.9788, 0.5596, 0.9788, 0.6087, 0.9726, 0.5588, 0.7709, 0.6069, 0.7761, 0.6069, 0.7761, 0.5588, 0.7709, 0.5024, 0.9782, 0.4107, 0.9694, 0.4107, 0.9694, 0.5024, 0.9782, 0.4105, 0.7798, 0.5042, 0.77, 0.5042, 0.77, 0.4105, 0.7798, 0.375, 0.0, 0.5, 0.0, 0.5, 0.0, 0.375, 0.0, 0.375, 0.625, 0.5, 0.625, 0.5, 0.75, 0.375, 0.75, 0.375, 0.75, 0.5, 0.75, 0.5, 1.0, 0.375, 1.0, 0.375, 0.75, 0.5, 0.75, 0.5, 0.75, 0.375, 0.75, 0.375, 0.25, 0.5, 0.25, 0.5, 0.5, 0.375, 0.5, 0.375, 0.125, 0.5, 0.125, 0.5, 0.25, 0.375, 0.25, 0.375, 0.0, 0.5, 0.0, 0.5, 0.125, 0.375, 0.125, 0.375, 0.5, 0.5, 0.5, 0.5, 0.625, 0.375, 0.625, 0.5, 0.5, 0.625, 0.5, 0.625, 0.625, 0.5, 0.625, 0.125, 0.5, 0.375, 0.5, 0.375, 0.625, 0.125, 0.625, 0.625, 0.5, 0.875, 0.5, 0.875, 0.625, 0.625, 0.625, 0.5, 0.0, 0.625, 0.0, 0.625, 0.125, 0.5, 0.125, 0.375, 0.5708, 0.375, 0.6417, 0.375, 0.6417, 0.375, 0.5708, 0.375, 0.05417, 0.375, 0.1083, 0.375, 0.1083, 0.375, 0.05417, 0.125, 0.5708, 0.375, 0.5708, 0.375, 0.6417, 0.125, 0.6417, 0.6352, 0.6086, 0.8794, 0.6046, 0.8733, 0.6752, 0.6615, 0.6711, 0.3922, 0.5745, 0.6352, 0.6086, 0.6615, 0.6711, 0.507, 0.6433, 0.6228, 0.01508, 0.6217, 0.03205, 0.6106, 0.03547, 0.6187, 0.01437, 0.3922, 0.5745, 0.6148, 0.5543, 0.6352, 0.6086, 0.6148, 0.5543, 0.8811, 0.5484, 0.8794, 0.6046, 0.6352, 0.6086, 0.125, 0.5, 0.375, 0.5, 0.375, 0.5708, 0.125, 0.5708, 0.375, 0.5, 0.375, 0.5708, 0.375, 0.5708, 0.375, 0.5, 0.375, 0.1083, 0.375, 0.1792, 0.375, 0.1792, 0.375, 0.1083, 0.4372, 0.1283, 0.6253, 0.08724, 0.6103, 0.141, 0.4435, 0.1704, 0.4456, 0.2896, 0.4241, 0.3757, 0.3929, 0.5008, 0.375, 0.5, 0.375, 0.25, 0.3929, 0.5008, 0.3922, 0.5745, 0.375, 0.5708, 0.375, 0.5, 0.3929, 0.5008, 0.4144, 0.5007, 0.3922, 0.5745, 0.3922, 0.5745, 0.6615, 0.6711, 0.8733, 0.6752, 0.876, 0.717, 0.6217, 0.718, 0.3915, 0.6163, 0.507, 0.6433, 0.6615, 0.6711, 0.6217, 0.718, 0.4206, 0.6558, 0.5989, 0.5, 0.813, 0.4941, 0.8811, 0.5484, 0.6148, 0.5543, 0.3922, 0.5745, 0.3915, 0.6163, 0.375, 0.6417, 0.375, 0.5708, 0.3919, 0.1795, 0.4456, 0.2896, 0.375, 0.25, 0.3922, 0.5745, 0.3922, 0.5745, 0.507, 0.6433, 0.3915, 0.6163, 0.3913, 0.1383, 0.4372, 0.1283, 0.4435, 0.1704, 0.3919, 0.1795, 0.375, 0.1083, 0.375, 0.05417, 0.4142, 0.05106, 0.4213, 0.09403, 0.4144, 0.5007, 0.5989, 0.5, 0.6148, 0.5543, 0.3922, 0.5745, 0.4213, 0.09403, 0.4142, 0.05106, 0.6106, 0.03547, 0.375, 0.0, 0.375, 0.05417, 0.375, 0.05417, 0.375, 0.0, 0.375, 0.6417, 0.375, 0.6958, 0.375, 0.6958, 0.375, 0.6417, 0.125, 0.6417, 0.375, 0.6417, 0.375, 0.6958, 0.125, 0.6958, 0.6217, 0.718, 0.876, 0.717, 0.8611, 0.7335, 0.6233, 0.734, 0.4206, 0.6558, 0.6217, 0.718, 0.6233, 0.734, 0.4222, 0.7031, 0.375, 0.75, 0.4225, 0.75, 0.4225, 0.9891, 0.375, 1.0, 0.375, 0.6958, 0.4222, 0.7031, 0.4225, 0.75, 0.375, 0.75, 0.375, 0.6417, 0.4206, 0.6558, 0.4222, 0.7031, 0.375, 0.6958, 0.375, 0.6417, 0.3915, 0.6163, 0.4206, 0.6558, 0.375, 0.0, 0.4229, -0.002531, 0.4149, 0.04819, 0.375, 0.05417, 0.6187, 0.01437, 0.6106, 0.03547, 0.4149, 0.04819, 0.4229, -0.002531, 0.3919, 0.1795, 0.4435, 0.1704, 0.4456, 0.2896, 0.4456, 0.2896, 0.4435, 0.1704, 0.6046, 0.1955, 0.5989, 0.3115, 0.375, 0.6417, 0.375, 0.6958, 0.375, 0.6958, 0.375, 0.6417, 0.375, 0.0, 0.375, 0.05417, 0.375, 0.05417, 0.375, 0.0, 0.375, 0.1083, 0.375, 0.1792, 0.375, 0.1792, 0.375, 0.1083, 0.375, 0.5, 0.375, 0.5708, 0.375, 0.5708, 0.375, 0.5, 0.375, 0.05417, 0.375, 0.1083, 0.375, 0.1083, 0.375, 0.05417, 0.375, 0.5708, 0.375, 0.6417, 0.375, 0.6417, 0.375, 0.5708, 0.375, 0.75, 0.375, 1.0, 0.375, 1.0, 0.375, 0.75, 0.375, 0.6958, 0.375, 0.75, 0.375, 0.75, 0.375, 0.6958, 0.375, 0.1792, 0.375, 0.25, 0.375, 0.25, 0.375, 0.1792, 0.375, 0.25, 0.375, 0.5, 0.375, 0.5, 0.375, 0.25, 0.375, 0.25, 0.375, 0.5, 0.375, 0.5, 0.375, 0.25, 0.375, 0.1792, 0.375, 0.25, 0.375, 0.25, 0.375, 0.1792, 0.375, 0.6958, 0.375, 0.75, 0.375, 0.75, 0.375, 0.6958, 0.375, 0.75, 0.375, 1.0, 0.375, 1.0, 0.375, 0.75, 0.375, 0.5708, 0.375, 0.6417, 0.375, 0.6417, 0.375, 0.5708, 0.375, 0.05417, 0.375, 0.1083, 0.375, 0.1083, 0.375, 0.05417, 0.375, 0.5, 0.375, 0.5708, 0.375, 0.5708, 0.375, 0.5, 0.375, 0.1083, 0.375, 0.1792, 0.375, 0.1792, 0.375, 0.1083, 0.375, 0.0, 0.375, 0.05417, 0.375, 0.05417, 0.375, 0.0, 0.375, 0.6417, 0.375, 0.6958, 0.375, 0.6958, 0.375, 0.6417])
_ca = me_cube.color_attributes.new('Col', 'BYTE_COLOR', 'CORNER')
_ca.data.foreach_set('color', [1.0, 1.0, 1.0, 1.0, 1.0, 1.0, 1.0, 1.0, 1.0, 1.0, 1.0, 1.0, 1.0, 1.0, 1.0, 1.0, 1.0, 1.0, 1.0, 1.0, 1.0, 1.0, 1.0, 1.0, 1.0, 1.0, 1.0, 1.0, 1.0, 1.0, 1.0, 1.0, 1.0, 1.0, 1.0, 1.0, 1.0, 1.0, 1.0, 1.0, 1.0, 1.0, 1.0, 1.0, 1.0, 1.0, 1.0, 1.0, 1.0, 1.0, 1.0, 1.0, 1.0, 1.0, 1.0, 1.0, 1.0, 1.0, 1.0, 1.0, 1.0, 1.0, 1.0, 1.0, 1.0, 1.0, 1.0, 1.0, 1.0, 1.0, 1.0, 1.0, 1.0, 1.0, 1.0, 1.0, 1.0, 1.0, 1.0, 1.0, 1.0, 1.0, 1.0, 1.0, 1.0, 1.0, 1.0, 1.0, 1.0, 1.0, 1.0, 1.0, 1.0, 1.0, 1.0, 1.0, 1.0, 1.0, 1.0, 1.0, 1.0, 1.0, 1.0, 1.0, 1.0, 1.0, 1.0, 1.0, 1.0, 1.0, 1.0, 1.0, 1.0, 1.0, 1.0, 1.0, 1.0, 1.0, 1.0, 1.0, 1.0, 1.0, 1.0, 1.0, 1.0, 1.0, 1.0, 1.0, 1.0, 1.0, 1.0, 1.0, 1.0, 1.0, 1.0, 1.0, 1.0, 1.0, 1.0, 1.0, 1.0, 1.0, 1.0, 1.0, 1.0, 1.0, 1.0, 1.0, 1.0, 1.0, 1.0, 1.0, 1.0, 1.0, 1.0, 1.0, 1.0, 1.0, 1.0, 1.0, 1.0, 1.0, 1.0, 1.0, 1.0, 1.0, 1.0, 1.0, 1.0, 1.0, 1.0, 1.0, 1.0, 1.0, 1.0, 1.0, 1.0, 1.0, 1.0, 1.0, 1.0, 1.0, 1.0, 1.0, 1.0, 1.0, 1.0, 1.0, 1.0, 1.0, 1.0, 1.0, 1.0, 1.0, 1.0, 1.0, 1.0, 1.0, 1.0, 1.0, 1.0, 1.0, 1.0, 1.0, 1.0, 1.0, 1.0, 1.0, 1.0, 1.0, 1.0, 1.0, 1.0, 1.0, 1.0, 1.0, 1.0, 1.0, 1.0, 1.0, 1.0, 1.0, 1.0, 1.0, 1.0, 1.0, 1.0, 1.0, 1.0, 1.0, 1.0, 1.0, 1.0, 1.0, 1.0, 1.0, 1.0, 1.0, 1.0, 1.0, 1.0, 1.0, 1.0, 1.0, 1.0, 1.0, 1.0, 1.0, 1.0, 1.0, 1.0, 1.0, 1.0, 1.0, 1.0, 1.0, 1.0, 1.0, 1.0, 1.0, 1.0, 1.0, 1.0, 1.0, 1.0, 1.0, 1.0, 1.0, 1.0, 1.0, 1.0, 1.0, 1.0, 1.0, 1.0, 1.0, 1.0, 1.0, 1.0, 1.0, 1.0, 1.0, 1.0, 1.0, 1.0, 1.0, 1.0, 1.0, 1.0, 1.0, 1.0, 1.0, 1.0, 1.0, 1.0, 1.0, 1.0, 1.0, 1.0, 1.0, 1.0, 1.0, 1.0, 1.0, 1.0, 1.0, 1.0, 1.0, 1.0, 1.0, 1.0, 1.0, 1.0, 1.0, 1.0, 1.0, 1.0, 1.0, 1.0, 1.0, 1.0, 1.0, 1.0, 1.0, 1.0, 1.0, 1.0, 1.0, 1.0, 1.0, 1.0, 1.0, 1.0, 1.0, 1.0, 1.0, 1.0, 1.0, 1.0, 1.0, 1.0, 1.0, 1.0, 1.0, 1.0, 1.0, 1.0, 1.0, 1.0, 1.0, 1.0, 1.0, 1.0, 1.0, 1.0, 1.0, 1.0, 1.0, 1.0, 1.0, 1.0, 1.0, 1.0, 1.0, 1.0, 1.0, 1.0, 1.0, 1.0, 1.0, 1.0, 1.0, 1.0, 1.0, 1.0, 1.0, 1.0, 1.0, 1.0, 1.0, 1.0, 1.0, 1.0, 1.0, 1.0, 1.0, 1.0, 1.0, 1.0, 1.0, 1.0, 1.0, 1.0, 1.0, 1.0, 1.0, 1.0, 1.0, 1.0, 1.0, 1.0, 1.0, 1.0, 1.0, 1.0, 1.0, 1.0, 1.0, 1.0, 1.0, 1.0, 1.0, 1.0, 1.0, 1.0, 1.0, 1.0, 1.0, 1.0, 1.0, 1.0, 1.0, 1.0, 1.0, 1.0, 1.0, 1.0, 1.0, 1.0, 1.0, 1.0, 1.0, 1.0, 1.0, 1.0, 1.0, 1.0, 1.0, 1.0, 1.0, 1.0, 1.0, 1.0, 1.0, 1.0, 1.0, 1.0, 1.0, 1.0, 1.0, 1.0, 1.0, 1.0, 1.0, 1.0, 1.0, 1.0, 1.0, 1.0, 1.0, 1.0, 1.0, 1.0, 1.0, 1.0, 1.0, 1.0, 1.0, 1.0, 1.0, 1.0, 1.0, 1.0, 1.0, 1.0, 1.0, 1.0, 1.0, 1.0, 1.0, 1.0, 1.0, 1.0, 1.0, 1.0, 1.0, 1.0, 1.0, 1.0, 1.0, 1.0, 1.0, 1.0, 1.0, 1.0, 1.0, 1.0, 1.0, 1.0, 1.0, 1.0, 1.0, 1.0, 1.0, 1.0, 1.0, 1.0, 1.0, 1.0, 1.0, 1.0, 1.0, 1.0, 1.0, 1.0, 1.0, 1.0, 1.0, 1.0, 1.0, 1.0, 1.0, 1.0, 1.0, 1.0, 1.0, 1.0, 1.0, 1.0, 1.0, 1.0, 1.0, 1.0, 1.0, 1.0, 1.0, 1.0, 1.0, 1.0, 1.0, 1.0, 1.0, 1.0, 1.0, 1.0, 1.0, 1.0, 1.0, 1.0, 1.0, 1.0, 1.0, 1.0, 1.0, 1.0, 1.0, 1.0, 1.0, 1.0, 1.0, 1.0, 1.0, 1.0, 1.0, 1.0, 1.0, 1.0, 1.0, 1.0, 1.0, 1.0, 1.0, 1.0, 1.0, 1.0, 1.0, 1.0, 1.0, 1.0, 1.0, 1.0, 1.0, 1.0, 1.0, 1.0, 1.0, 1.0, 1.0, 1.0, 1.0, 1.0, 1.0, 1.0, 1.0, 1.0, 1.0, 1.0, 1.0, 1.0, 1.0, 1.0, 1.0, 1.0, 1.0, 1.0, 1.0, 1.0, 1.0, 1.0, 1.0, 1.0, 1.0, 1.0, 1.0, 1.0, 1.0, 1.0, 1.0, 1.0, 1.0, 1.0, 1.0, 1.0, 1.0, 1.0, 1.0, 1.0, 1.0, 1.0, 1.0, 1.0, 1.0, 1.0, 1.0, 1.0, 1.0, 1.0, 1.0, 1.0, 1.0, 1.0, 1.0, 1.0, 1.0, 1.0, 1.0, 1.0, 1.0, 1.0, 1.0, 1.0, 1.0, 1.0, 1.0, 1.0, 1.0, 1.0, 1.0, 1.0, 1.0, 1.0, 1.0, 1.0, 1.0, 1.0, 1.0, 1.0, 1.0, 1.0, 1.0, 1.0, 1.0, 1.0, 1.0, 1.0, 1.0, 1.0, 1.0, 1.0, 1.0, 1.0, 1.0, 1.0, 1.0, 1.0, 1.0, 1.0, 1.0, 1.0, 1.0, 1.0, 1.0, 1.0, 1.0, 1.0, 1.0, 1.0, 1.0, 1.0, 1.0, 1.0, 1.0, 1.0, 1.0, 1.0, 1.0, 1.0, 1.0, 1.0, 1.0, 1.0, 1.0, 1.0, 1.0, 1.0, 1.0, 1.0, 1.0, 1.0, 1.0, 1.0, 1.0, 1.0, 1.0, 1.0, 1.0, 1.0, 1.0, 1.0, 1.0, 1.0, 1.0, 1.0, 1.0, 1.0, 1.0, 1.0, 1.0, 1.0, 1.0, 1.0, 1.0, 1.0, 1.0, 1.0, 1.0, 1.0, 1.0, 1.0, 1.0, 1.0, 1.0, 1.0, 1.0, 1.0, 1.0, 1.0, 1.0, 1.0, 1.0, 1.0, 1.0, 1.0, 1.0, 1.0, 1.0, 1.0, 1.0, 1.0, 1.0, 1.0, 1.0, 1.0, 1.0, 1.0, 1.0, 1.0, 1.0, 1.0, 1.0, 1.0, 1.0, 1.0, 1.0, 1.0, 1.0, 1.0, 1.0, 1.0, 1.0, 1.0, 1.0, 1.0, 1.0, 1.0, 1.0, 1.0, 1.0, 1.0, 1.0, 1.0, 1.0, 1.0, 1.0, 1.0, 1.0, 1.0, 1.0, 1.0, 1.0, 1.0, 1.0, 1.0, 1.0, 1.0, 1.0, 1.0, 1.0, 1.0, 1.0, 1.0, 1.0, 1.0, 1.0, 1.0, 1.0, 1.0, 1.0, 1.0, 1.0, 1.0, 1.0, 1.0, 1.0, 1.0, 1.0, 1.0, 1.0, 1.0, 1.0, 1.0, 1.0, 1.0, 1.0, 1.0, 1.0, 1.0, 1.0, 1.0, 1.0, 1.0, 1.0, 1.0, 1.0, 1.0, 1.0, 1.0, 1.0, 1.0, 1.0, 1.0, 1.0, 1.0, 1.0, 1.0, 1.0, 1.0, 1.0, 1.0, 1.0, 1.0, 1.0, 1.0, 1.0, 1.0, 1.0, 1.0, 1.0, 1.0, 1.0, 1.0, 1.0, 1.0, 1.0, 1.0, 1.0, 1.0, 1.0, 1.0, 1.0, 1.0, 1.0, 1.0, 1.0, 1.0, 1.0, 1.0, 1.0, 1.0, 1.0, 1.0, 1.0, 1.0, 1.0, 1.0, 1.0, 1.0, 1.0, 1.0, 1.0, 1.0, 1.0, 1.0, 1.0, 1.0, 1.0, 1.0, 1.0, 1.0, 1.0, 1.0, 1.0, 1.0, 1.0, 1.0, 1.0, 1.0, 1.0, 1.0, 1.0, 1.0, 1.0, 1.0, 1.0, 1.0, 1.0, 1.0, 1.0, 1.0, 1.0, 1.0, 1.0, 1.0, 1.0, 1.0, 1.0, 1.0, 1.0, 1.0, 1.0, 1.0, 1.0, 1.0, 1.0, 1.0, 1.0, 1.0, 1.0, 1.0, 1.0, 1.0, 1.0, 1.0, 1.0, 1.0, 1.0, 1.0, 1.0, 1.0, 1.0, 1.0, 1.0, 1.0, 1.0, 1.0, 1.0, 1.0, 1.0, 1.0, 1.0, 1.0, 1.0, 1.0, 1.0, 1.0, 1.0, 1.0, 1.0, 1.0, 1.0, 1.0, 1.0, 1.0, 1.0, 1.0, 1.0, 1.0, 1.0, 1.0, 1.0, 1.0, 1.0, 1.0, 1.0, 1.0, 1.0, 1.0, 1.0, 1.0, 1.0, 1.0, 1.0, 1.0, 1.0, 1.0, 1.0, 1.0, 1.0, 1.0, 1.0, 1.0, 1.0, 1.0, 1.0, 1.0, 1.0, 1.0, 1.0, 1.0, 1.0, 1.0, 1.0, 1.0, 1.0, 1.0, 1.0, 1.0, 1.0, 1.0, 1.0, 1.0, 1.0, 1.0, 1.0, 1.0, 1.0, 1.0, 1.0, 1.0, 1.0, 1.0, 1.0, 1.0, 1.0, 1.0, 1.0, 1.0, 1.0, 1.0, 1.0, 1.0, 1.0, 1.0, 1.0, 1.0, 1.0, 1.0, 1.0, 1.0, 1.0, 1.0, 1.0, 1.0, 1.0, 1.0, 1.0, 1.0, 1.0, 1.0, 1.0, 1.0, 1.0, 1.0, 1.0, 1.0, 1.0, 1.0, 1.0, 1.0, 1.0, 1.0, 1.0, 1.0, 1.0, 1.0, 1.0, 1.0, 1.0, 1.0, 1.0, 1.0, 1.0, 1.0, 1.0, 1.0, 1.0, 1.0, 1.0, 1.0, 1.0, 1.0, 1.0, 1.0, 1.0, 1.0, 1.0, 1.0, 1.0, 1.0, 1.0, 1.0, 1.0, 1.0, 1.0, 1.0, 1.0, 1.0, 1.0, 1.0, 1.0, 1.0, 1.0, 1.0, 1.0, 1.0, 1.0, 1.0, 1.0, 1.0, 1.0, 1.0, 1.0, 1.0, 1.0, 1.0, 1.0, 1.0, 1.0, 1.0, 1.0, 1.0, 1.0, 1.0, 1.0, 1.0, 1.0, 1.0, 1.0, 1.0, 1.0, 1.0, 1.0, 1.0, 1.0, 1.0, 1.0, 1.0, 1.0, 1.0, 1.0, 1.0, 1.0, 1.0, 1.0, 1.0, 1.0, 1.0, 1.0, 1.0, 1.0, 1.0, 1.0, 1.0, 1.0, 1.0, 1.0, 1.0, 1.0, 1.0, 1.0, 1.0, 1.0, 1.0, 1.0, 1.0, 1.0, 1.0, 1.0, 1.0, 1.0, 1.0, 1.0, 1.0, 1.0, 1.0, 1.0, 1.0, 1.0, 1.0, 1.0, 1.0, 1.0, 1.0, 1.0, 1.0, 1.0, 1.0, 1.0, 1.0, 1.0, 1.0, 1.0, 1.0, 1.0, 1.0, 1.0, 1.0, 1.0, 1.0, 1.0, 1.0, 1.0, 1.0, 1.0, 1.0, 1.0, 1.0, 1.0, 1.0, 1.0, 1.0, 1.0, 1.0, 1.0, 1.0, 1.0, 1.0, 1.0, 1.0, 1.0, 1.0, 1.0, 1.0, 1.0, 1.0, 1.0, 1.0, 1.0, 1.0, 1.0, 1.0, 1.0, 1.0, 1.0, 1.0, 1.0, 1.0, 1.0, 1.0, 1.0, 1.0, 1.0, 1.0, 1.0, 1.0, 1.0, 1.0, 1.0, 1.0, 1.0, 1.0, 1.0, 1.0, 1.0, 1.0, 1.0, 1.0, 1.0, 1.0, 1.0, 1.0, 1.0, 1.0, 1.0, 1.0, 1.0, 1.0, 1.0, 1.0, 1.0, 1.0, 1.0, 1.0, 1.0, 1.0, 1.0, 1.0, 1.0, 1.0, 1.0, 1.0, 1.0, 1.0, 1.0, 1.0, 1.0, 1.0, 1.0, 1.0, 1.0, 1.0, 1.0, 1.0, 1.0, 1.0, 1.0, 1.0, 1.0, 1.0, 1.0, 1.0, 1.0, 1.0, 1.0, 1.0, 1.0, 1.0, 1.0, 1.0, 1.0, 1.0, 1.0, 1.0, 1.0, 1.0, 1.0, 1.0, 1.0, 1.0, 1.0, 1.0, 1.0, 1.0, 1.0, 1.0, 1.0, 1.0, 1.0, 1.0, 1.0, 1.0, 1.0, 1.0, 1.0, 1.0, 1.0, 1.0, 1.0, 1.0, 1.0, 1.0, 1.0, 1.0, 1.0, 1.0, 1.0, 1.0, 1.0, 1.0, 1.0, 1.0, 1.0, 1.0, 1.0, 1.0, 1.0, 1.0, 1.0, 1.0, 1.0, 1.0, 1.0, 1.0, 1.0, 1.0, 1.0, 1.0, 1.0, 1.0, 1.0, 1.0, 1.0, 1.0, 1.0, 1.0, 1.0, 1.0, 1.0, 1.0, 1.0, 1.0, 1.0, 1.0, 1.0, 1.0, 1.0, 1.0, 1.0, 1.0, 1.0, 1.0, 1.0, 1.0, 1.0, 1.0, 1.0, 1.0, 1.0, 1.0, 1.0, 1.0, 1.0, 1.0, 1.0, 1.0, 1.0, 1.0, 1.0, 1.0, 1.0, 1.0, 1.0, 1.0, 1.0, 1.0, 1.0, 1.0, 1.0, 1.0, 1.0, 1.0, 1.0, 1.0, 1.0, 1.0, 1.0, 1.0, 1.0, 1.0, 1.0, 1.0, 1.0, 1.0, 1.0, 1.0, 1.0, 1.0, 1.0, 1.0, 1.0, 1.0, 1.0, 1.0, 1.0, 1.0, 1.0, 1.0, 1.0, 1.0, 1.0, 1.0, 1.0, 1.0, 1.0, 1.0, 1.0, 1.0, 1.0, 1.0, 1.0, 1.0, 1.0, 1.0, 1.0, 1.0, 1.0, 1.0, 1.0, 1.0, 1.0, 1.0, 1.0, 1.0, 1.0, 1.0, 1.0, 1.0, 1.0, 1.0, 1.0, 1.0, 1.0, 1.0, 1.0, 1.0, 1.0, 1.0, 1.0, 1.0, 1.0, 1.0, 1.0, 1.0, 1.0, 1.0, 1.0, 1.0, 1.0, 1.0, 1.0, 1.0, 1.0, 1.0, 1.0, 1.0, 1.0, 1.0, 1.0, 1.0, 1.0, 1.0, 1.0, 1.0, 1.0, 1.0, 1.0, 1.0, 1.0, 1.0, 1.0, 1.0, 1.0, 1.0, 1.0, 1.0, 1.0, 1.0, 1.0, 1.0, 1.0, 1.0, 1.0, 1.0, 1.0, 1.0, 1.0, 1.0, 1.0, 1.0, 1.0, 1.0, 1.0, 1.0, 1.0, 1.0, 1.0, 1.0, 1.0, 1.0, 1.0, 1.0, 1.0, 1.0, 1.0, 1.0, 1.0, 1.0, 1.0, 1.0, 1.0, 1.0, 1.0, 1.0, 1.0, 1.0, 1.0, 1.0, 1.0, 1.0, 1.0, 1.0, 1.0, 1.0, 1.0, 1.0, 1.0, 1.0, 1.0, 1.0, 1.0, 1.0, 1.0, 1.0, 1.0, 1.0, 1.0, 1.0, 1.0, 1.0, 1.0, 1.0, 1.0, 1.0, 1.0, 1.0, 1.0, 1.0, 1.0, 1.0, 1.0, 1.0, 1.0, 1.0, 1.0, 1.0, 1.0, 1.0, 1.0, 1.0, 1.0, 1.0, 1.0, 1.0, 1.0, 1.0, 1.0, 1.0, 1.0, 1.0, 1.0, 1.0, 1.0, 1.0, 1.0, 1.0, 1.0, 1.0, 1.0, 1.0, 1.0, 1.0, 1.0, 1.0, 1.0, 1.0, 1.0, 1.0, 1.0, 1.0, 1.0, 1.0, 1.0, 1.0, 1.0, 1.0, 1.0, 1.0, 1.0, 1.0, 1.0, 1.0, 1.0, 1.0, 1.0, 1.0, 1.0, 1.0, 1.0, 1.0, 1.0, 1.0, 1.0, 1.0, 1.0, 1.0, 1.0, 1.0, 1.0, 1.0, 1.0, 1.0, 1.0, 1.0, 1.0, 1.0, 1.0, 1.0, 1.0, 1.0, 1.0, 1.0, 1.0, 1.0, 1.0, 1.0, 1.0, 1.0, 1.0, 1.0, 1.0, 1.0, 1.0, 1.0, 1.0, 1.0, 1.0, 1.0, 1.0, 1.0, 1.0, 1.0, 1.0, 1.0, 1.0, 1.0, 1.0, 1.0, 1.0, 1.0, 1.0, 1.0, 1.0, 1.0, 1.0, 1.0, 1.0, 1.0, 1.0, 1.0, 1.0, 1.0, 1.0, 1.0, 1.0, 1.0, 1.0, 1.0, 1.0, 1.0, 1.0, 1.0, 1.0, 1.0, 1.0, 1.0, 1.0, 1.0, 1.0, 1.0, 1.0, 1.0, 1.0, 1.0, 1.0, 1.0, 1.0, 1.0, 1.0, 1.0, 1.0, 1.0, 1.0, 1.0, 1.0, 1.0, 1.0, 1.0, 1.0, 1.0, 1.0, 1.0, 1.0, 1.0, 1.0, 1.0, 1.0, 1.0, 1.0, 1.0, 1.0, 1.0, 1.0, 1.0, 1.0, 1.0, 1.0, 1.0, 1.0, 1.0, 1.0, 1.0, 1.0, 1.0, 1.0, 1.0, 1.0, 1.0, 1.0, 1.0, 1.0, 1.0, 1.0, 1.0, 1.0, 1.0, 1.0, 1.0, 1.0, 1.0, 1.0, 1.0, 1.0, 1.0, 1.0, 1.0, 1.0, 1.0, 1.0, 1.0, 1.0, 1.0, 1.0, 1.0, 1.0, 1.0, 1.0, 1.0, 1.0, 1.0, 1.0, 1.0, 1.0, 1.0, 1.0, 1.0, 1.0, 1.0, 1.0, 1.0, 1.0, 1.0, 1.0, 1.0, 1.0, 1.0, 1.0, 1.0, 1.0, 1.0, 1.0, 1.0, 1.0, 1.0, 1.0, 1.0, 1.0, 1.0, 1.0, 1.0, 1.0, 1.0, 1.0, 1.0, 1.0, 1.0, 1.0, 1.0, 1.0, 1.0, 1.0, 1.0, 1.0, 1.0, 1.0, 1.0, 1.0, 1.0, 1.0, 1.0, 1.0, 1.0, 1.0, 1.0, 1.0, 1.0, 1.0, 1.0, 1.0, 1.0, 1.0, 1.0, 1.0, 1.0, 1.0, 1.0, 1.0, 1.0, 1.0, 1.0, 1.0, 1.0, 1.0, 1.0, 1.0, 1.0, 1.0, 1.0, 1.0, 1.0, 1.0, 1.0, 1.0, 1.0, 1.0, 1.0, 1.0, 1.0, 1.0, 1.0, 1.0, 1.0, 1.0, 1.0, 1.0, 1.0, 1.0, 1.0, 1.0, 1.0, 1.0, 1.0, 1.0, 1.0, 1.0, 1.0, 1.0, 1.0, 1.0, 1.0, 1.0, 1.0, 1.0, 1.0, 1.0, 1.0, 1.0, 1.0, 1.0, 1.0, 1.0, 1.0, 1.0, 1.0, 1.0, 1.0, 1.0, 1.0, 1.0, 1.0, 1.0, 1.0, 1.0, 1.0, 1.0, 1.0, 1.0, 1.0, 1.0, 1.0, 1.0, 1.0, 1.0, 1.0, 1.0, 1.0, 1.0, 1.0, 1.0, 1.0, 1.0, 1.0, 1.0, 1.0, 1.0, 1.0, 1.0, 1.0, 1.0, 1.0, 1.0, 1.0, 1.0, 1.0, 1.0, 1.0, 1.0, 1.0, 1.0, 1.0, 1.0, 1.0, 1.0, 1.0, 1.0, 1.0, 1.0, 1.0, 1.0, 1.0, 1.0, 1.0, 1.0, 1.0, 1.0, 1.0, 1.0, 1.0, 1.0, 1.0, 1.0, 1.0, 1.0, 1.0, 1.0, 1.0, 1.0, 1.0, 1.0, 1.0, 1.0, 1.0, 1.0, 1.0, 1.0, 1.0, 1.0, 1.0, 1.0, 1.0, 1.0, 1.0, 1.0, 1.0, 1.0, 1.0, 1.0, 1.0, 1.0, 1.0, 1.0, 1.0, 1.0, 1.0, 1.0, 1.0, 1.0, 1.0, 1.0, 1.0, 1.0, 1.0, 1.0, 1.0, 1.0, 1.0, 1.0, 1.0, 1.0, 1.0, 1.0, 1.0, 1.0, 1.0, 1.0, 1.0, 1.0, 1.0, 1.0, 1.0, 1.0, 1.0, 1.0, 1.0, 1.0, 1.0, 1.0, 1.0, 1.0, 1.0, 1.0, 1.0, 1.0, 1.0, 1.0, 1.0, 1.0, 1.0, 1.0, 1.0, 1.0, 1.0, 1.0, 1.0, 1.0, 1.0, 1.0, 1.0, 1.0, 1.0, 1.0, 1.0, 1.0, 1.0, 1.0, 1.0, 1.0, 1.0, 1.0, 1.0, 1.0, 1.0, 1.0, 1.0, 1.0, 1.0, 1.0, 1.0, 1.0, 1.0, 1.0, 1.0, 1.0, 1.0, 1.0, 1.0, 1.0, 1.0, 1.0, 1.0, 1.0, 1.0, 1.0, 1.0, 1.0, 1.0, 1.0, 1.0, 1.0, 1.0, 1.0, 1.0, 1.0, 1.0, 1.0, 1.0, 1.0, 1.0, 1.0, 1.0, 1.0, 1.0, 1.0, 1.0, 1.0, 1.0, 1.0, 1.0, 1.0, 1.0, 1.0, 1.0, 1.0, 1.0, 1.0, 1.0, 1.0, 1.0, 1.0, 1.0, 1.0, 1.0, 1.0, 1.0, 1.0, 1.0, 1.0, 1.0, 1.0, 1.0, 1.0, 1.0, 1.0, 1.0, 1.0, 1.0, 1.0, 1.0, 1.0, 1.0, 1.0, 1.0, 1.0, 1.0, 1.0, 1.0, 1.0, 1.0, 1.0, 1.0, 1.0, 1.0, 1.0, 1.0, 1.0, 1.0, 1.0, 1.0, 1.0, 1.0, 1.0, 1.0, 1.0, 1.0, 1.0, 1.0, 1.0, 1.0, 1.0, 1.0, 1.0, 1.0, 1.0, 1.0, 1.0, 1.0, 1.0, 1.0, 1.0, 1.0, 1.0, 1.0, 1.0, 1.0, 1.0, 1.0, 1.0, 1.0, 1.0, 1.0, 1.0, 1.0, 1.0, 1.0, 1.0, 1.0, 1.0, 1.0, 1.0, 1.0, 1.0, 1.0, 1.0, 1.0, 1.0, 1.0, 1.0, 1.0, 1.0, 1.0, 1.0, 1.0, 1.0, 1.0, 1.0, 1.0, 1.0, 1.0, 1.0, 1.0, 1.0, 1.0, 1.0, 1.0, 1.0, 1.0, 1.0, 1.0, 1.0, 1.0, 1.0, 1.0, 1.0, 1.0, 1.0, 1.0, 1.0, 1.0, 1.0, 1.0, 1.0, 1.0, 1.0, 1.0, 1.0, 1.0, 1.0, 1.0, 1.0, 1.0, 1.0, 1.0, 1.0, 1.0, 1.0, 1.0, 1.0, 1.0, 1.0, 1.0, 1.0, 1.0, 1.0, 1.0, 1.0, 1.0, 1.0, 1.0, 1.0, 1.0, 1.0, 1.0, 1.0, 1.0, 1.0, 1.0, 1.0, 1.0, 1.0, 1.0, 1.0, 1.0, 1.0, 1.0, 1.0, 1.0, 1.0, 1.0, 1.0, 1.0, 1.0, 1.0, 1.0, 1.0, 1.0, 1.0, 1.0, 1.0, 1.0, 1.0, 1.0, 1.0, 1.0, 1.0, 1.0, 1.0, 1.0, 1.0, 1.0, 1.0, 1.0, 1.0, 1.0, 1.0, 1.0, 1.0, 1.0, 1.0, 1.0, 1.0, 1.0, 1.0, 1.0, 1.0, 1.0, 1.0, 1.0, 1.0, 1.0, 1.0, 1.0, 1.0, 1.0, 1.0, 1.0, 1.0, 1.0, 1.0, 1.0, 1.0, 1.0, 1.0, 1.0, 1.0, 1.0, 1.0, 1.0, 1.0, 1.0, 1.0, 1.0, 1.0, 1.0, 1.0, 1.0, 1.0, 1.0, 1.0, 1.0, 1.0, 1.0, 1.0, 1.0, 1.0, 1.0, 1.0, 1.0, 1.0, 1.0, 1.0, 1.0, 1.0, 1.0, 1.0, 1.0, 1.0, 1.0, 1.0, 1.0, 1.0, 1.0, 1.0, 1.0, 1.0, 1.0, 1.0, 1.0, 1.0, 1.0, 1.0, 1.0, 1.0, 1.0, 1.0, 1.0, 1.0, 1.0, 1.0, 1.0, 1.0, 1.0, 1.0, 1.0, 1.0, 1.0, 1.0, 1.0, 1.0, 1.0, 1.0, 1.0, 1.0, 1.0, 1.0, 1.0, 1.0, 1.0, 1.0, 1.0, 1.0, 1.0, 1.0, 1.0, 1.0, 1.0, 1.0, 1.0, 1.0, 1.0, 1.0, 1.0, 1.0, 1.0, 1.0, 1.0, 1.0, 1.0, 1.0, 1.0, 1.0, 1.0, 1.0, 1.0, 1.0, 1.0, 1.0, 1.0, 1.0, 1.0, 1.0, 1.0, 1.0, 1.0, 1.0, 1.0, 1.0, 1.0, 1.0, 1.0, 1.0, 1.0, 1.0, 1.0, 1.0, 1.0, 1.0, 1.0, 1.0, 1.0, 1.0, 1.0, 1.0, 1.0, 1.0, 1.0, 1.0, 1.0, 1.0, 1.0, 1.0, 1.0, 1.0, 1.0, 1.0, 1.0, 1.0, 1.0, 1.0, 1.0, 1.0, 1.0, 1.0, 1.0, 1.0, 1.0, 1.0, 1.0, 1.0, 1.0, 1.0, 1.0, 1.0, 1.0, 1.0, 1.0, 1.0, 1.0, 1.0, 1.0, 1.0, 1.0, 1.0, 1.0, 1.0, 1.0, 1.0, 1.0, 1.0, 1.0, 1.0, 1.0, 1.0, 1.0, 1.0, 1.0, 1.0, 1.0, 1.0, 1.0, 1.0, 1.0, 1.0, 1.0, 1.0, 1.0, 1.0, 1.0, 1.0, 1.0, 1.0, 1.0, 1.0, 1.0, 1.0, 1.0, 1.0, 1.0, 1.0, 1.0, 1.0, 1.0, 1.0, 1.0, 1.0, 1.0, 1.0, 1.0, 1.0, 1.0, 1.0, 1.0, 1.0, 1.0, 1.0, 1.0, 1.0, 1.0, 1.0, 1.0, 1.0, 1.0, 1.0, 1.0, 1.0, 1.0, 1.0, 1.0, 1.0, 1.0, 1.0, 1.0, 1.0, 1.0, 1.0, 1.0, 1.0, 1.0, 1.0, 1.0, 1.0, 1.0, 1.0, 1.0, 1.0, 1.0, 1.0, 1.0, 1.0, 1.0, 1.0, 1.0, 1.0, 1.0, 1.0, 1.0, 1.0, 1.0, 1.0, 1.0, 1.0, 1.0, 1.0, 1.0, 1.0, 1.0, 1.0, 1.0, 1.0, 1.0, 1.0, 1.0, 1.0, 1.0, 1.0, 1.0, 1.0, 1.0, 1.0, 1.0, 1.0, 1.0, 1.0, 1.0, 1.0, 1.0, 1.0, 1.0, 1.0, 1.0, 1.0, 1.0, 1.0, 1.0, 1.0, 1.0, 1.0, 1.0, 1.0, 1.0, 1.0, 1.0, 1.0, 1.0, 1.0, 1.0, 1.0, 1.0, 1.0, 1.0, 1.0, 1.0, 1.0, 1.0, 1.0, 1.0, 1.0, 1.0, 1.0, 1.0, 1.0, 1.0, 1.0, 1.0, 1.0, 1.0, 1.0, 1.0, 1.0, 1.0, 1.0, 1.0, 1.0, 1.0, 1.0, 1.0, 1.0, 1.0, 1.0, 1.0, 1.0, 1.0, 1.0, 1.0, 1.0, 1.0, 1.0, 1.0, 1.0, 1.0, 1.0, 1.0, 1.0, 1.0, 1.0, 1.0, 1.0, 1.0, 1.0, 1.0, 1.0, 1.0, 1.0, 1.0, 1.0, 1.0, 1.0, 1.0, 1.0, 1.0, 1.0, 1.0, 1.0, 1.0, 1.0, 1.0, 1.0, 1.0, 1.0, 1.0, 1.0, 1.0, 1.0, 1.0, 1.0, 1.0, 1.0, 1.0, 1.0, 1.0, 1.0, 1.0, 1.0, 1.0, 1.0, 1.0, 1.0, 1.0, 1.0, 1.0, 1.0, 1.0, 1.0, 1.0, 1.0, 1.0, 1.0, 1.0, 1.0, 1.0, 1.0, 1.0, 1.0, 1.0, 1.0, 1.0, 1.0, 1.0, 1.0, 1.0, 1.0, 1.0, 1.0, 1.0, 1.0, 1.0, 1.0, 1.0, 1.0, 1.0, 1.0, 1.0, 1.0, 1.0, 1.0, 1.0, 1.0, 1.0, 1.0, 1.0, 1.0, 1.0, 1.0, 1.0, 1.0, 1.0, 1.0, 1.0, 1.0, 1.0, 1.0, 1.0, 1.0, 1.0, 1.0, 1.0, 1.0, 1.0, 1.0, 1.0, 1.0, 1.0, 1.0, 1.0, 1.0, 1.0, 1.0, 1.0, 1.0, 1.0, 1.0, 1.0, 1.0, 1.0, 1.0, 1.0, 1.0, 1.0, 1.0, 1.0, 1.0, 1.0, 1.0, 1.0, 1.0, 1.0, 1.0, 1.0, 1.0, 1.0, 1.0, 1.0, 1.0, 1.0, 1.0, 1.0, 1.0, 1.0, 1.0, 1.0, 1.0, 1.0, 1.0, 1.0, 1.0, 1.0, 1.0, 1.0, 1.0, 1.0, 1.0, 1.0, 1.0, 1.0, 1.0, 1.0, 1.0, 1.0, 1.0, 1.0, 1.0, 1.0, 1.0, 1.0, 1.0, 1.0, 1.0, 1.0, 1.0, 1.0, 1.0, 1.0, 1.0, 1.0, 1.0, 1.0, 1.0, 1.0, 1.0, 1.0, 1.0, 1.0, 1.0, 1.0, 1.0, 1.0, 1.0, 1.0, 1.0, 1.0, 1.0, 1.0, 1.0, 1.0, 1.0, 1.0, 1.0, 1.0, 1.0, 1.0, 1.0, 1.0, 1.0, 1.0, 1.0, 1.0, 1.0, 1.0, 1.0, 1.0, 1.0, 1.0, 1.0, 1.0, 1.0, 1.0, 1.0, 1.0, 1.0, 1.0, 1.0, 1.0, 1.0, 1.0, 1.0, 1.0, 1.0, 1.0, 1.0, 1.0, 1.0, 1.0, 1.0, 1.0, 1.0, 1.0, 1.0, 1.0, 1.0, 1.0, 1.0, 1.0, 1.0, 1.0, 1.0, 1.0, 1.0, 1.0, 1.0, 1.0, 1.0, 1.0, 1.0, 1.0, 1.0, 1.0, 1.0, 1.0, 1.0, 1.0, 1.0, 1.0, 1.0, 1.0, 1.0, 1.0, 1.0, 1.0, 1.0, 1.0, 1.0, 1.0, 1.0, 1.0, 1.0, 1.0, 1.0, 1.0, 1.0, 1.0, 1.0, 1.0, 1.0, 1.0, 1.0, 1.0, 1.0, 1.0, 1.0, 1.0, 1.0, 1.0, 1.0, 1.0, 1.0, 1.0, 1.0, 1.0, 1.0, 1.0, 1.0, 1.0, 1.0, 1.0, 1.0, 1.0, 1.0, 1.0, 1.0, 1.0, 1.0, 1.0, 1.0, 1.0, 1.0, 1.0, 1.0, 1.0, 1.0, 1.0, 1.0, 1.0, 1.0, 1.0, 1.0, 1.0, 1.0, 1.0, 1.0, 1.0, 1.0, 1.0, 1.0, 1.0, 1.0, 1.0, 1.0, 1.0, 1.0, 1.0, 1.0, 1.0, 1.0, 1.0, 1.0, 1.0, 1.0, 1.0, 1.0, 1.0, 1.0, 1.0, 1.0, 1.0, 1.0, 1.0, 1.0, 1.0, 1.0, 1.0, 1.0, 1.0, 1.0, 1.0, 1.0, 1.0, 1.0, 1.0, 1.0, 1.0, 1.0, 1.0, 1.0, 1.0, 1.0, 1.0, 1.0, 1.0, 1.0, 1.0, 1.0, 1.0, 1.0, 1.0, 1.0, 1.0, 1.0, 1.0, 1.0, 1.0, 1.0, 1.0, 1.0, 1.0, 1.0, 1.0, 1.0, 1.0, 1.0, 1.0, 1.0, 1.0, 1.0, 1.0, 1.0, 1.0, 1.0, 1.0, 1.0, 1.0, 1.0, 1.0, 1.0, 1.0, 1.0, 1.0, 1.0, 1.0, 1.0, 1.0, 1.0, 1.0, 1.0, 1.0, 1.0, 1.0, 1.0, 1.0, 1.0, 1.0, 1.0, 1.0, 1.0, 1.0, 1.0, 1.0, 1.0, 1.0, 1.0, 1.0, 1.0, 1.0, 1.0, 1.0, 1.0, 1.0, 1.0, 1.0, 1.0, 1.0, 1.0, 1.0, 1.0, 1.0, 1.0, 1.0, 1.0, 1.0, 1.0, 1.0, 1.0, 1.0, 1.0, 1.0, 1.0, 1.0, 1.0, 1.0, 1.0, 1.0, 1.0, 1.0, 1.0, 1.0, 1.0, 1.0, 1.0, 1.0, 1.0, 1.0, 1.0, 1.0, 1.0, 1.0, 1.0, 1.0, 1.0, 1.0, 1.0, 1.0, 1.0, 1.0, 1.0, 1.0, 1.0, 1.0, 1.0, 1.0, 1.0, 1.0, 1.0, 1.0, 1.0, 1.0, 1.0, 1.0, 1.0, 1.0, 1.0, 1.0, 1.0, 1.0, 1.0, 1.0, 1.0, 1.0, 1.0, 1.0, 1.0, 1.0, 1.0, 1.0, 1.0, 1.0, 1.0, 1.0, 1.0, 1.0, 1.0, 1.0, 1.0, 1.0, 1.0, 1.0, 1.0, 1.0, 1.0, 1.0, 1.0, 1.0, 1.0, 1.0, 1.0, 1.0, 1.0, 1.0, 1.0, 1.0, 1.0, 1.0, 1.0, 1.0, 1.0, 1.0, 1.0, 1.0, 1.0, 1.0, 1.0, 1.0, 1.0, 1.0, 1.0, 1.0, 1.0, 1.0, 1.0, 1.0, 1.0, 1.0, 1.0, 1.0, 1.0, 1.0, 1.0, 1.0, 1.0, 1.0, 1.0, 1.0, 1.0, 1.0, 1.0, 1.0, 1.0, 1.0, 1.0, 1.0, 1.0, 1.0, 1.0, 1.0, 1.0, 1.0, 1.0, 1.0, 1.0, 1.0, 1.0, 1.0, 1.0, 1.0, 1.0, 1.0, 1.0, 1.0, 1.0, 1.0, 1.0, 1.0, 1.0, 1.0, 1.0, 1.0, 1.0, 1.0, 1.0, 1.0, 1.0, 1.0, 1.0, 1.0, 1.0, 1.0, 1.0, 1.0, 1.0, 1.0, 1.0, 1.0, 1.0, 1.0, 1.0, 1.0, 1.0, 1.0, 1.0, 1.0, 1.0, 1.0, 1.0, 1.0, 1.0, 1.0, 1.0, 1.0, 1.0, 1.0, 1.0, 1.0, 1.0, 1.0, 1.0, 1.0, 1.0, 1.0, 1.0, 1.0, 1.0, 1.0, 1.0, 1.0, 1.0, 1.0, 1.0, 1.0, 1.0, 1.0, 1.0, 1.0, 1.0, 1.0, 1.0, 1.0, 1.0, 1.0, 1.0, 1.0, 1.0, 1.0, 1.0, 1.0, 1.0, 1.0, 1.0, 1.0, 1.0, 1.0, 1.0, 1.0, 1.0, 1.0, 1.0, 1.0, 1.0, 1.0, 1.0, 1.0, 1.0, 1.0, 1.0, 1.0, 1.0, 1.0, 1.0, 1.0, 1.0, 1.0, 1.0, 1.0, 1.0, 1.0, 1.0, 1.0, 1.0, 1.0, 1.0, 1.0, 1.0, 1.0, 1.0, 1.0, 1.0, 1.0, 1.0, 1.0, 1.0, 1.0, 1.0, 1.0, 1.0, 1.0, 1.0, 1.0, 1.0, 1.0, 1.0, 1.0, 1.0, 1.0, 1.0, 1.0, 1.0, 1.0, 1.0, 1.0, 1.0, 1.0, 1.0, 1.0, 1.0, 1.0, 1.0, 1.0, 1.0, 1.0, 1.0, 1.0, 1.0, 1.0, 1.0, 1.0, 1.0, 1.0, 1.0, 1.0, 1.0, 1.0, 1.0, 1.0, 1.0, 1.0, 1.0, 1.0, 1.0, 1.0, 1.0, 1.0, 1.0, 1.0, 1.0, 1.0, 1.0, 1.0, 1.0, 1.0, 1.0, 1.0, 1.0, 1.0, 1.0, 1.0, 1.0, 1.0, 1.0, 1.0, 1.0, 1.0, 1.0, 1.0, 1.0, 1.0, 1.0, 1.0, 1.0, 1.0, 1.0, 1.0, 1.0, 1.0, 1.0, 1.0, 1.0, 1.0, 1.0, 1.0, 1.0, 1.0, 1.0, 1.0, 1.0, 1.0, 1.0, 1.0, 1.0, 1.0, 1.0, 1.0, 1.0, 1.0, 1.0, 1.0, 1.0, 1.0, 1.0, 1.0, 1.0, 1.0, 1.0, 1.0, 1.0, 1.0, 1.0, 1.0, 1.0, 1.0, 1.0, 1.0, 1.0, 1.0, 1.0, 1.0, 1.0, 1.0, 1.0, 1.0, 1.0, 1.0, 1.0, 1.0, 1.0, 1.0, 1.0, 1.0, 1.0, 1.0, 1.0, 1.0, 1.0, 1.0, 1.0, 1.0, 1.0, 1.0, 1.0, 1.0, 1.0, 1.0, 1.0, 1.0, 1.0, 1.0, 1.0, 1.0, 1.0, 1.0, 1.0, 1.0, 1.0, 1.0, 1.0, 1.0, 1.0, 1.0, 1.0, 1.0, 1.0, 1.0, 1.0, 1.0, 1.0, 1.0, 1.0, 1.0, 1.0, 1.0, 1.0, 1.0, 1.0, 1.0, 1.0, 1.0, 1.0, 1.0, 1.0, 1.0, 1.0, 1.0, 1.0, 1.0, 1.0, 1.0, 1.0, 1.0, 1.0, 1.0, 1.0, 1.0, 1.0, 1.0, 1.0, 1.0, 1.0, 1.0, 1.0, 1.0, 1.0, 1.0, 1.0, 1.0, 1.0, 1.0, 1.0, 1.0, 1.0, 1.0, 1.0, 1.0, 1.0, 1.0, 1.0, 1.0, 1.0, 1.0, 1.0, 1.0, 1.0, 1.0, 1.0, 1.0, 1.0, 1.0, 1.0, 1.0, 1.0, 1.0, 1.0, 1.0, 1.0, 1.0, 1.0, 1.0, 1.0, 1.0, 1.0, 1.0, 1.0, 1.0, 1.0, 1.0, 1.0, 1.0, 1.0, 1.0, 1.0, 1.0, 1.0, 1.0, 1.0, 1.0, 1.0, 1.0, 1.0, 1.0, 1.0, 1.0, 1.0, 1.0, 1.0, 1.0, 1.0, 1.0, 1.0, 1.0, 1.0, 1.0, 1.0, 1.0, 1.0, 1.0, 1.0, 1.0, 1.0, 1.0, 1.0, 1.0, 1.0, 1.0, 1.0, 1.0, 1.0, 1.0, 1.0, 1.0, 1.0, 1.0, 1.0, 1.0, 1.0, 1.0, 1.0, 1.0, 1.0, 1.0, 1.0, 1.0, 1.0, 1.0, 1.0, 1.0, 1.0, 1.0, 1.0, 1.0, 1.0, 1.0, 1.0, 1.0, 1.0, 1.0, 1.0, 1.0, 1.0, 1.0, 1.0, 1.0, 1.0, 1.0, 1.0, 1.0, 1.0, 1.0, 1.0, 1.0, 1.0, 1.0, 1.0, 1.0, 1.0, 1.0, 1.0, 1.0, 1.0, 1.0, 1.0, 1.0, 1.0, 1.0, 1.0, 1.0, 1.0, 1.0, 1.0, 1.0, 1.0, 1.0, 1.0, 1.0, 1.0, 1.0, 1.0, 1.0, 1.0, 1.0, 1.0, 1.0, 1.0, 1.0, 1.0, 1.0, 1.0, 1.0, 1.0, 1.0, 1.0, 1.0, 1.0, 1.0, 1.0, 1.0, 1.0, 1.0, 1.0, 1.0, 1.0, 1.0, 1.0, 1.0, 1.0, 1.0, 1.0, 1.0, 1.0, 1.0, 1.0, 1.0, 1.0, 1.0, 1.0, 1.0, 1.0, 1.0, 1.0, 1.0, 1.0, 1.0, 1.0, 1.0, 1.0, 1.0, 1.0, 1.0, 1.0, 1.0, 1.0, 1.0, 1.0, 1.0, 1.0, 1.0, 1.0, 1.0, 1.0, 1.0, 1.0, 1.0, 1.0, 1.0, 1.0, 1.0, 1.0, 1.0, 1.0, 1.0, 1.0, 1.0, 1.0, 1.0, 1.0, 1.0, 1.0, 1.0, 1.0, 1.0, 1.0, 1.0, 1.0, 1.0, 1.0, 1.0, 1.0, 1.0, 1.0, 1.0, 1.0, 1.0, 1.0, 1.0, 1.0, 1.0, 1.0, 1.0, 1.0, 1.0, 1.0, 1.0, 1.0, 1.0, 1.0, 1.0, 1.0, 1.0, 1.0, 1.0, 1.0, 1.0, 1.0, 1.0, 1.0, 1.0, 1.0, 1.0, 1.0, 1.0, 1.0, 1.0, 1.0, 1.0, 1.0, 1.0, 1.0, 1.0, 1.0, 1.0, 1.0, 1.0, 1.0, 1.0, 1.0, 1.0, 1.0, 1.0, 1.0, 1.0, 1.0, 1.0, 1.0, 1.0, 1.0, 1.0, 1.0, 1.0, 1.0, 1.0, 1.0, 1.0, 1.0, 1.0, 1.0, 1.0, 1.0, 1.0, 1.0, 1.0, 1.0, 1.0, 1.0, 1.0, 1.0, 1.0, 1.0, 1.0, 1.0, 1.0, 1.0, 1.0, 1.0, 1.0, 1.0, 1.0, 1.0, 1.0, 1.0, 1.0, 1.0, 1.0, 1.0, 1.0, 1.0, 1.0, 1.0, 1.0, 1.0, 1.0, 1.0, 1.0, 1.0, 1.0, 1.0, 1.0, 1.0, 1.0, 1.0, 1.0, 1.0, 1.0, 1.0, 1.0, 1.0, 1.0, 1.0, 1.0, 1.0, 1.0, 1.0, 1.0, 1.0, 1.0, 1.0, 1.0, 1.0, 1.0, 1.0, 1.0, 1.0, 1.0, 1.0, 1.0, 1.0, 1.0, 1.0, 1.0, 1.0, 1.0, 1.0, 1.0, 1.0, 1.0, 1.0, 1.0, 1.0, 1.0, 1.0, 1.0, 1.0, 1.0, 1.0, 1.0, 1.0, 1.0, 1.0, 1.0, 1.0, 1.0, 1.0, 1.0, 1.0, 1.0, 1.0, 1.0, 1.0, 1.0, 1.0, 1.0, 1.0, 1.0, 1.0, 1.0, 1.0, 1.0, 1.0, 1.0, 1.0, 1.0, 1.0, 1.0, 1.0, 1.0, 1.0, 1.0, 1.0, 1.0, 1.0, 1.0, 1.0, 1.0, 1.0, 1.0, 1.0, 1.0, 1.0, 1.0, 1.0, 1.0, 1.0, 1.0, 1.0, 1.0, 1.0, 1.0, 1.0, 1.0, 1.0, 1.0, 1.0, 1.0, 1.0, 1.0, 1.0, 1.0, 1.0, 1.0, 1.0, 1.0, 1.0, 1.0, 1.0, 1.0, 1.0, 1.0, 1.0, 1.0, 1.0, 1.0, 1.0, 1.0, 1.0, 1.0, 1.0, 1.0, 1.0, 1.0, 1.0, 1.0, 1.0, 1.0, 1.0, 1.0, 1.0, 1.0, 1.0, 1.0, 1.0, 1.0, 1.0, 1.0, 1.0, 1.0, 1.0, 1.0, 1.0, 1.0, 1.0, 1.0, 1.0, 1.0, 1.0, 1.0, 1.0, 1.0, 1.0, 1.0])
me_cube.materials.append(mat_material)
me_cube.use_remesh_preserve_volume = False
me_cube.use_remesh_preserve_attributes = False
me_cube.use_mirror_vertex_groups = False
me_cube.update()
arm_armature = bpy.data.armatures.new('Armature')  # bones are not reproduced

# ---- objects
ob_cube = bpy.data.objects.new('Cube', me_cube)
ob_light = bpy.data.objects.new('Light', light_light)
ob_camera = bpy.data.objects.new('Camera', cam_camera)
ob_armature = bpy.data.objects.new('Armature', arm_armature)

# ---- transforms, parenting, visibility, modifiers, constraints
ob_cube.parent = ob_armature
ob_cube.location = (0.0, 0.0, 0.0)
ob_cube.lock_rotations_4d = False
ob_cube.empty_display_type = 'ARROWS'
ob_cube.lineart.crease_threshold = 0.0
_vg = ob_cube.vertex_groups.new(name='ankle.l')
_vg.add([68, 69, 70, 71, 72, 73, 74, 75], 1.0, 'REPLACE')
_vg = ob_cube.vertex_groups.new(name='ankle.r')
_vg = ob_cube.vertex_groups.new(name='arm1.l')
_vg.add([104, 105, 106, 107, 108, 109, 110, 111, 203, 204, 205, 206, 207, 208, 209, 210, 211, 212, 213, 214], 1.0, 'REPLACE')
_vg = ob_cube.vertex_groups.new(name='arm1.r')
_vg = ob_cube.vertex_groups.new(name='arm2.l')
_vg.add([84, 85, 86, 87, 88, 89, 90, 91, 92, 93, 94, 95, 249, 250, 251, 252, 253, 254, 255, 256, 257, 258, 259, 260, 261, 262, 263, 264, 265, 266, 267, 268, 269, 270, 271, 272, 273, 274, 275, 276, 277, 278, 279, 280, 281, 282, 283, 284, 285, 286, 287, 288, 289, 290, 291, 292, 293, 294, 295, 296, 297, 298, 299, 300, 301, 302, 303, 304], 1.0, 'REPLACE')
_vg = ob_cube.vertex_groups.new(name='arm2.r')
_vg = ob_cube.vertex_groups.new(name='chest')
_vg.add([0, 1, 2, 3, 4, 5, 30, 31, 32, 33, 34, 35, 120, 121, 122, 123, 124, 125, 126, 127, 128, 129, 130, 131, 132, 133, 134, 135, 136, 137, 138, 139, 140, 141, 142, 143, 144, 145, 146, 147, 148, 149, 150, 151, 152, 153, 154, 155, 156, 157, 158, 159, 160, 161, 162, 163, 164, 165, 166], 1.0, 'REPLACE')
_vg = ob_cube.vertex_groups.new(name='foot.l')
_vg.add([56, 57, 58, 59, 60, 61, 62, 63, 64, 65, 66, 67], 1.0, 'REPLACE')
_vg = ob_cube.vertex_groups.new(name='foot.r')
_vg = ob_cube.vertex_groups.new(name='hips')
_vg.add([6, 7, 8, 9, 10, 11, 12, 13, 22, 23, 24, 25, 26, 27, 28, 29, 112, 113, 114, 115, 116, 117, 118, 119], 1.0, 'REPLACE')
_vg = ob_cube.vertex_groups.new(name='leg1.l')
_vg.add([14, 15, 16, 17, 18, 19, 20, 21, 44, 45, 46, 47, 237, 238, 239, 240, 241, 242, 243, 244, 245, 246, 247, 248], 1.0, 'REPLACE')
_vg = ob_cube.vertex_groups.new(name='leg1.r')
_vg = ob_cube.vertex_groups.new(name='leg2.l')
_vg.add([76, 77, 78, 79, 80, 81, 82, 83], 1.0, 'REPLACE')
_vg = ob_cube.vertex_groups.new(name='leg2.r')
_vg = ob_cube.vertex_groups.new(name='leg3.l')
_vg.add([36, 37, 38, 39, 40, 41, 42, 43, 48, 49, 50, 51, 52, 53, 54, 55, 167, 168, 169, 170, 171, 172, 173, 174, 175, 176, 177, 178, 179, 180, 181, 182, 183, 184, 185, 186, 187, 188, 189, 190, 191, 192, 193, 194, 195, 196, 197, 198, 199, 200, 201, 202, 215, 216, 217, 218, 219, 220, 221, 222, 223, 224, 225, 226, 227, 228, 229, 230, 231, 232, 233, 234, 235, 236], 1.0, 'REPLACE')
_vg = ob_cube.vertex_groups.new(name='leg3.r')
_vg = ob_cube.vertex_groups.new(name='shoulder2.r')
_vg = ob_cube.vertex_groups.new(name='shoulder2.l')
_vg.add([96, 97, 98, 99, 100, 101, 102, 103], 1.0, 'REPLACE')
_m = ob_cube.modifiers.new('Mirror', 'MIRROR')
_m = ob_cube.modifiers.new('Armature', 'ARMATURE')
_m.object = ob_armature
ob_light.location = (4.076, 1.005, 5.904)
ob_light.rotation_euler = (0.6503, 0.05522, 1.866)
ob_light.lock_rotations_4d = False
ob_light.empty_display_type = 'ARROWS'
ob_light.color = (0.0, 0.0, 0.0, 0.0)
ob_light.lineart.crease_threshold = 0.0
ob_camera.location = (7.359, -6.926, 4.958)
ob_camera.rotation_euler = (1.109, 0.0, 0.8149)
ob_camera.lock_rotations_4d = False
ob_camera.empty_display_type = 'ARROWS'
ob_camera.color = (0.0, 0.0, 0.0, 0.0)
ob_camera.display_type = 'WIRE'
ob_camera.lineart.crease_threshold = 0.0
ob_armature.location = (0.0, 0.0, 0.0)
ob_armature.show_in_front = True
ob_armature.lineart.crease_threshold = 0.0

# ---- collection membership
col_collection.objects.link(ob_cube)
col_collection.objects.link(ob_light)
col_collection.objects.link(ob_camera)
col_collection.objects.link(ob_armature)

# ---- scene / render settings (as saved in the file)
scene.camera = ob_camera
scene.frame_start = 1; scene.frame_end = 250; scene.frame_set(1)
scene.render.engine = 'BLENDER_EEVEE_NEXT'
scene.cycles.use_denoising = False
scene.cycles.samples = 128
scene.cycles.sampling_pattern = 'TABULATED_SOBOL'
scene.cycles.use_adaptive_sampling = False
scene.cycles.use_light_tree = False
scene.view_settings.view_transform = 'Filmic'
bpy.context.view_layer.update()
